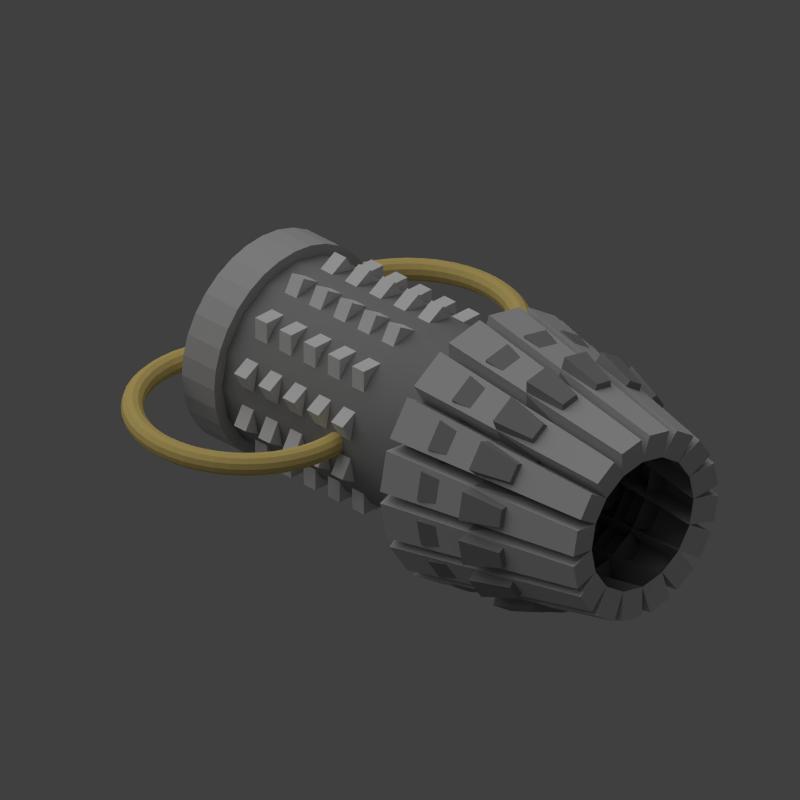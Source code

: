 # Source: afterburner.blend  (saved by Blender 2.69.0; exported with 4.5.12 LTS)
import bpy
from mathutils import Matrix  # noqa: F401  (used for matrix-valued properties, if any)

bpy.ops.wm.read_factory_settings(use_empty=True)
scene = bpy.context.scene
scene.name = 'Scene'

# ---- collections
col_collection_1 = bpy.data.collections.new('Collection 1'); scene.collection.children.link(col_collection_1)

# ---- materials (node trees are filled in below, after node groups)
mat_material_001 = bpy.data.materials.new('Material.001')
mat_material_001.alpha_threshold = 0.0
mat_material_001.use_transparent_shadow = False
mat_material_001.diffuse_color = (0.2883, 0.2883, 0.2883, 1.0)
mat_material_001.roughness = 0.5
mat_material_001.line_color = (0.0, 0.0, 0.0, 1.0)
mat_material_003 = bpy.data.materials.new('Material.003')
mat_material_003.alpha_threshold = 0.0
mat_material_003.use_transparent_shadow = False
mat_material_003.diffuse_color = (0.8, 0.6147, 0.203, 1.0)
mat_material_003.roughness = 0.5
mat_material_003.line_color = (0.0, 0.0, 0.0, 1.0)
mat_material_002 = bpy.data.materials.new('Material.002')
mat_material_002.alpha_threshold = 0.0
mat_material_002.use_transparent_shadow = False
mat_material_002.diffuse_color = (0.5489, 0.5489, 0.5489, 1.0)
mat_material_002.roughness = 0.5
mat_material_002.line_color = (0.0, 0.0, 0.0, 1.0)

# ---- material node trees

# ---- world
world_world = bpy.data.worlds.new('World'); scene.world = world_world
world_world.color = (0.05088, 0.05088, 0.05088)
world_world.use_sun_shadow = False
world_world.sun_shadow_jitter_overblur = 0.0
world_world.cycles.sampling_method = 'MANUAL'
world_world.cycles.sample_map_resolution = 256

# ---- cameras
cam_camera = bpy.data.cameras.new('Camera')
cam_camera.type = 'ORTHO'
cam_camera.clip_end = 100.0
cam_camera.lens = 35.0
cam_camera.sensor_width = 32.0
cam_camera.sensor_height = 18.0
cam_camera.ortho_scale = 7.0
cam_camera.dof.focus_distance = 0.0
cam_camera.dof.aperture_fstop = 128.0

# ---- lights
light_sun = bpy.data.lights.new('Sun', 'SUN')
light_sun.transmission_factor = 0.0
light_sun.angle = 1.571
light_sun.energy = 1.0
light_sun.shadow_buffer_clip_start = 0.5
light_sun.shadow_soft_size = 1.0
light_sun.shadow_cascade_max_distance = 1000.0
light_sun.cycles.use_multiple_importance_sampling = False
light_lamp = bpy.data.lights.new('Lamp', 'POINT')
light_lamp.transmission_factor = 0.0
light_lamp.cutoff_distance = 30.0
light_lamp.energy = 2.0
light_lamp.shadow_buffer_clip_start = 1.001
light_lamp.shadow_soft_size = 1.0
light_lamp.shadow_maximum_resolution = 0.006
light_lamp.use_absolute_resolution = True
light_lamp.cycles.use_multiple_importance_sampling = False

# ---- meshes
me_cylinder_004 = bpy.data.meshes.new('Cylinder.004')
me_cylinder_004.from_pydata([(-1.03e-07, 0.8135, -0.1946), (1.007e-07, 0.9667, 0.1642), (0.3113, 0.7516, -0.1946), (0.3699, 0.8931, 0.1642), (0.5752, 0.5752, -0.1946), (0.6836, 0.6836, 0.1642), (0.7516, 0.3113, -0.1946), (0.8931, 0.3699, 0.1642), (0.8135, -8.622e-08, -0.1946), (0.9667, 1.391e-08, 0.1642), (0.7516, -0.3113, -0.1946), (0.8931, -0.3699, 0.1642), (0.5752, -0.5752, -0.1946), (0.6836, -0.6836, 0.1642), (0.3113, -0.7516, -0.1946), (0.3699, -0.8931, 0.1642), (2.278e-08, -0.8135, -0.1946), (2.59e-07, -0.9667, 0.1642), (-0.3113, -0.7516, -0.1946), (-0.3699, -0.8931, 0.1642), (-0.5752, -0.5753, -0.1946), (-0.6836, -0.6836, 0.1642), (-0.7516, -0.3113, -0.1946), (-0.8931, -0.3699, 0.1642), (-0.8135, -4.216e-08, -0.1946), (-0.9667, 6.65e-08, 0.1642), (-0.7516, 0.3113, -0.1946), (-0.8931, 0.3699, 0.1642), (-0.5752, 0.5752, -0.1946), (-0.6836, 0.6836, 0.1642), (-0.3113, 0.7516, -0.1946), (-0.3699, 0.8931, 0.1642), (0.1283, 1.085, -0.2133), (0.1024, 1.214, 0.1651), (0.3702, 1.161, 0.1651), (0.2968, 1.052, -0.2133), (0.5338, 0.9535, -0.2133), (0.5593, 1.083, 0.1651), (0.7864, 0.9312, 0.1651), (0.6766, 0.858, -0.2133), (0.858, 0.6766, -0.2133), (0.9312, 0.7864, 0.1651), (1.083, 0.5593, 0.1651), (0.9535, 0.5338, -0.2133), (1.052, 0.2968, -0.2133), (1.161, 0.3702, 0.1651), (1.214, 0.1024, 0.1651), (1.085, 0.1283, -0.2133), (1.085, -0.1283, -0.2133), (1.214, -0.1024, 0.1651), (1.161, -0.3702, 0.1651), (1.052, -0.2968, -0.2133), (0.9535, -0.5338, -0.2133), (1.083, -0.5593, 0.1651), (0.9312, -0.7864, 0.1651), (0.858, -0.6766, -0.2133), (0.6766, -0.858, -0.2133), (0.7864, -0.9312, 0.1651), (0.5593, -1.083, 0.1651), (0.5338, -0.9535, -0.2133), (0.2968, -1.052, -0.2133), (0.3702, -1.161, 0.1651), (0.1024, -1.214, 0.1651), (0.1283, -1.085, -0.2133), (-0.1283, -1.085, -0.2133), (-0.1024, -1.214, 0.1651), (-0.3702, -1.161, 0.1651), (-0.2968, -1.052, -0.2133), (-0.5338, -0.9535, -0.2133), (-0.5593, -1.083, 0.1651), (-0.7864, -0.9312, 0.1651), (-0.6766, -0.858, -0.2133), (-0.858, -0.6766, -0.2133), (-0.9312, -0.7864, 0.1651), (-1.083, -0.5593, 0.1651), (-0.9535, -0.5338, -0.2133), (-1.052, -0.2968, -0.2133), (-1.161, -0.3702, 0.1651), (-1.214, -0.1024, 0.1651), (-1.085, -0.1283, -0.2133), (-1.085, 0.1283, -0.2133), (-1.214, 0.1024, 0.1651), (-1.161, 0.3702, 0.1651), (-1.052, 0.2968, -0.2133), (-0.9535, 0.5338, -0.2133), (-1.083, 0.5593, 0.1651), (-0.9312, 0.7864, 0.1651), (-0.858, 0.6766, -0.2133), (-0.2968, 1.052, -0.2133), (-0.3702, 1.161, 0.1651), (-0.1024, 1.214, 0.1651), (-0.1283, 1.085, -0.2133), (-0.6766, 0.858, -0.2133), (-0.7864, 0.9312, 0.1651), (-0.5593, 1.083, 0.1651), (-0.5338, 0.9535, -0.2133)], [], [(32, 33, 34, 35), (1, 33, 32, 0), (3, 34, 33, 1), (2, 35, 34, 3), (0, 32, 35, 2), (36, 37, 38, 39), (3, 37, 36, 2), (5, 38, 37, 3), (4, 39, 38, 5), (2, 36, 39, 4), (40, 41, 42, 43), (5, 41, 40, 4), (7, 42, 41, 5), (6, 43, 42, 7), (4, 40, 43, 6), (44, 45, 46, 47), (7, 45, 44, 6), (9, 46, 45, 7), (8, 47, 46, 9), (6, 44, 47, 8), (48, 49, 50, 51), (9, 49, 48, 8), (11, 50, 49, 9), (10, 51, 50, 11), (8, 48, 51, 10), (52, 53, 54, 55), (11, 53, 52, 10), (13, 54, 53, 11), (12, 55, 54, 13), (10, 52, 55, 12), (56, 57, 58, 59), (13, 57, 56, 12), (15, 58, 57, 13), (14, 59, 58, 15), (12, 56, 59, 14), (60, 61, 62, 63), (15, 61, 60, 14), (17, 62, 61, 15), (16, 63, 62, 17), (14, 60, 63, 16), (64, 65, 66, 67), (17, 65, 64, 16), (19, 66, 65, 17), (18, 67, 66, 19), (16, 64, 67, 18), (68, 69, 70, 71), (19, 69, 68, 18), (21, 70, 69, 19), (20, 71, 70, 21), (18, 68, 71, 20), (72, 73, 74, 75), (21, 73, 72, 20), (23, 74, 73, 21), (22, 75, 74, 23), (20, 72, 75, 22), (76, 77, 78, 79), (23, 77, 76, 22), (25, 78, 77, 23), (24, 79, 78, 25), (22, 76, 79, 24), (80, 81, 82, 83), (25, 81, 80, 24), (27, 82, 81, 25), (26, 83, 82, 27), (24, 80, 83, 26), (84, 85, 86, 87), (27, 85, 84, 26), (29, 86, 85, 27), (28, 87, 86, 29), (26, 84, 87, 28), (88, 89, 90, 91), (31, 89, 88, 30), (1, 90, 89, 31), (0, 91, 90, 1), (30, 88, 91, 0), (92, 93, 94, 95), (29, 93, 92, 28), (31, 94, 93, 29), (30, 95, 94, 31), (28, 92, 95, 30)])
me_cylinder_004.materials.append(mat_material_001)
me_cylinder_004.use_remesh_preserve_volume = False
me_cylinder_004.use_remesh_preserve_attributes = False
me_cylinder_004.use_mirror_vertex_groups = False
me_cylinder_004.update()
me_cylinder_003 = bpy.data.meshes.new('Cylinder.003')
me_cylinder_003.from_pydata([(-1.03e-07, 0.8135, -0.1946), (1.007e-07, 0.9667, 0.1642), (0.3113, 0.7516, -0.1946), (0.3699, 0.8931, 0.1642), (0.5752, 0.5752, -0.1946), (0.6836, 0.6836, 0.1642), (0.7516, 0.3113, -0.1946), (0.8931, 0.3699, 0.1642), (0.8135, -8.622e-08, -0.1946), (0.9667, 1.391e-08, 0.1642), (0.7516, -0.3113, -0.1946), (0.8931, -0.3699, 0.1642), (0.5752, -0.5752, -0.1946), (0.6836, -0.6836, 0.1642), (0.3113, -0.7516, -0.1946), (0.3699, -0.8931, 0.1642), (2.278e-08, -0.8135, -0.1946), (2.59e-07, -0.9667, 0.1642), (-0.3113, -0.7516, -0.1946), (-0.3699, -0.8931, 0.1642), (-0.5752, -0.5753, -0.1946), (-0.6836, -0.6836, 0.1642), (-0.7516, -0.3113, -0.1946), (-0.8931, -0.3699, 0.1642), (-0.8135, -4.216e-08, -0.1946), (-0.9667, 6.65e-08, 0.1642), (-0.7516, 0.3113, -0.1946), (-0.8931, 0.3699, 0.1642), (-0.5752, 0.5752, -0.1946), (-0.6836, 0.6836, 0.1642), (-0.3113, 0.7516, -0.1946), (-0.3699, 0.8931, 0.1642), (0.1283, 1.085, -0.2133), (0.1024, 1.214, 0.1651), (0.3702, 1.161, 0.1651), (0.2968, 1.052, -0.2133), (0.5338, 0.9535, -0.2133), (0.5593, 1.083, 0.1651), (0.7864, 0.9312, 0.1651), (0.6766, 0.858, -0.2133), (0.858, 0.6766, -0.2133), (0.9312, 0.7864, 0.1651), (1.083, 0.5593, 0.1651), (0.9535, 0.5338, -0.2133), (1.052, 0.2968, -0.2133), (1.161, 0.3702, 0.1651), (1.214, 0.1024, 0.1651), (1.085, 0.1283, -0.2133), (1.085, -0.1283, -0.2133), (1.214, -0.1024, 0.1651), (1.161, -0.3702, 0.1651), (1.052, -0.2968, -0.2133), (0.9535, -0.5338, -0.2133), (1.083, -0.5593, 0.1651), (0.9312, -0.7864, 0.1651), (0.858, -0.6766, -0.2133), (0.6766, -0.858, -0.2133), (0.7864, -0.9312, 0.1651), (0.5593, -1.083, 0.1651), (0.5338, -0.9535, -0.2133), (0.2968, -1.052, -0.2133), (0.3702, -1.161, 0.1651), (0.1024, -1.214, 0.1651), (0.1283, -1.085, -0.2133), (-0.1283, -1.085, -0.2133), (-0.1024, -1.214, 0.1651), (-0.3702, -1.161, 0.1651), (-0.2968, -1.052, -0.2133), (-0.5338, -0.9535, -0.2133), (-0.5593, -1.083, 0.1651), (-0.7864, -0.9312, 0.1651), (-0.6766, -0.858, -0.2133), (-0.858, -0.6766, -0.2133), (-0.9312, -0.7864, 0.1651), (-1.083, -0.5593, 0.1651), (-0.9535, -0.5338, -0.2133), (-1.052, -0.2968, -0.2133), (-1.161, -0.3702, 0.1651), (-1.214, -0.1024, 0.1651), (-1.085, -0.1283, -0.2133), (-1.085, 0.1283, -0.2133), (-1.214, 0.1024, 0.1651), (-1.161, 0.3702, 0.1651), (-1.052, 0.2968, -0.2133), (-0.9535, 0.5338, -0.2133), (-1.083, 0.5593, 0.1651), (-0.9312, 0.7864, 0.1651), (-0.858, 0.6766, -0.2133), (-0.2968, 1.052, -0.2133), (-0.3702, 1.161, 0.1651), (-0.1024, 1.214, 0.1651), (-0.1283, 1.085, -0.2133), (-0.6766, 0.858, -0.2133), (-0.7864, 0.9312, 0.1651), (-0.5593, 1.083, 0.1651), (-0.5338, 0.9535, -0.2133)], [], [(32, 33, 34, 35), (1, 33, 32, 0), (3, 34, 33, 1), (2, 35, 34, 3), (0, 32, 35, 2), (36, 37, 38, 39), (3, 37, 36, 2), (5, 38, 37, 3), (4, 39, 38, 5), (2, 36, 39, 4), (40, 41, 42, 43), (5, 41, 40, 4), (7, 42, 41, 5), (6, 43, 42, 7), (4, 40, 43, 6), (44, 45, 46, 47), (7, 45, 44, 6), (9, 46, 45, 7), (8, 47, 46, 9), (6, 44, 47, 8), (48, 49, 50, 51), (9, 49, 48, 8), (11, 50, 49, 9), (10, 51, 50, 11), (8, 48, 51, 10), (52, 53, 54, 55), (11, 53, 52, 10), (13, 54, 53, 11), (12, 55, 54, 13), (10, 52, 55, 12), (56, 57, 58, 59), (13, 57, 56, 12), (15, 58, 57, 13), (14, 59, 58, 15), (12, 56, 59, 14), (60, 61, 62, 63), (15, 61, 60, 14), (17, 62, 61, 15), (16, 63, 62, 17), (14, 60, 63, 16), (64, 65, 66, 67), (17, 65, 64, 16), (19, 66, 65, 17), (18, 67, 66, 19), (16, 64, 67, 18), (68, 69, 70, 71), (19, 69, 68, 18), (21, 70, 69, 19), (20, 71, 70, 21), (18, 68, 71, 20), (72, 73, 74, 75), (21, 73, 72, 20), (23, 74, 73, 21), (22, 75, 74, 23), (20, 72, 75, 22), (76, 77, 78, 79), (23, 77, 76, 22), (25, 78, 77, 23), (24, 79, 78, 25), (22, 76, 79, 24), (80, 81, 82, 83), (25, 81, 80, 24), (27, 82, 81, 25), (26, 83, 82, 27), (24, 80, 83, 26), (84, 85, 86, 87), (27, 85, 84, 26), (29, 86, 85, 27), (28, 87, 86, 29), (26, 84, 87, 28), (88, 89, 90, 91), (31, 89, 88, 30), (1, 90, 89, 31), (0, 91, 90, 1), (30, 88, 91, 0), (92, 93, 94, 95), (29, 93, 92, 28), (31, 94, 93, 29), (30, 95, 94, 31), (28, 92, 95, 30)])
me_cylinder_003.materials.append(mat_material_001)
me_cylinder_003.use_remesh_preserve_volume = False
me_cylinder_003.use_remesh_preserve_attributes = False
me_cylinder_003.use_mirror_vertex_groups = False
me_cylinder_003.update()
me_torus_001 = bpy.data.meshes.new('Torus.001')
me_torus_001.from_pydata([(1.1, 0.0, 0.0), (1.087, 0.0, 0.05), (1.05, 0.0, 0.0866), (1.0, 0.0, 0.1), (0.95, 0.0, 0.0866), (0.9134, 0.0, 0.05), (0.9, 0.0, 1.225e-17), (0.9134, 0.0, -0.05), (0.95, 0.0, -0.0866), (1.0, 0.0, -0.1), (1.05, 0.0, -0.0866), (1.087, 0.0, -0.05), (1.091, 0.1436, 0.0), (1.077, 0.1418, 0.05), (1.041, 0.1371, 0.0866), (0.9914, 0.1305, 0.1), (0.9419, 0.124, 0.0866), (0.9056, 0.1192, 0.05), (0.8923, 0.1175, 1.225e-17), (0.9056, 0.1192, -0.05), (0.9419, 0.124, -0.0866), (0.9914, 0.1305, -0.1), (1.041, 0.1371, -0.0866), (1.077, 0.1418, -0.05), (1.063, 0.2847, 0.0), (1.05, 0.2812, 0.05), (1.014, 0.2718, 0.0866), (0.9659, 0.2588, 0.1), (0.9176, 0.2459, 0.0866), (0.8823, 0.2364, 0.05), (0.8693, 0.2329, 1.225e-17), (0.8823, 0.2364, -0.05), (0.9176, 0.2459, -0.0866), (0.9659, 0.2588, -0.1), (1.014, 0.2718, -0.0866), (1.05, 0.2812, -0.05), (1.016, 0.421, 0.0), (1.004, 0.4158, 0.05), (0.9701, 0.4018, 0.0866), (0.9239, 0.3827, 0.1), (0.8777, 0.3635, 0.0866), (0.8439, 0.3495, 0.05), (0.8315, 0.3444, 1.225e-17), (0.8439, 0.3495, -0.05), (0.8777, 0.3635, -0.0866), (0.9239, 0.3827, -0.1), (0.9701, 0.4018, -0.0866), (1.004, 0.4158, -0.05), (0.9526, 0.55, 0.0), (0.941, 0.5433, 0.05), (0.9093, 0.525, 0.0866), (0.866, 0.5, 0.1), (0.8227, 0.475, 0.0866), (0.791, 0.4567, 0.05), (0.7794, 0.45, 1.225e-17), (0.791, 0.4567, -0.05), (0.8227, 0.475, -0.0866), (0.866, 0.5, -0.1), (0.9093, 0.525, -0.0866), (0.941, 0.5433, -0.05), (0.8727, 0.6696, 0.0), (0.8621, 0.6615, 0.05), (0.833, 0.6392, 0.0866), (0.7934, 0.6088, 0.1), (0.7537, 0.5783, 0.0866), (0.7246, 0.556, 0.05), (0.714, 0.5479, 1.225e-17), (0.7246, 0.556, -0.05), (0.7537, 0.5783, -0.0866), (0.7934, 0.6088, -0.1), (0.833, 0.6392, -0.0866), (0.8621, 0.6615, -0.05), (0.7778, 0.7778, 0.0), (0.7683, 0.7683, 0.05), (0.7425, 0.7425, 0.0866), (0.7071, 0.7071, 0.1), (0.6718, 0.6718, 0.0866), (0.6459, 0.6459, 0.05), (0.6364, 0.6364, 1.225e-17), (0.6459, 0.6459, -0.05), (0.6718, 0.6718, -0.0866), (0.7071, 0.7071, -0.1), (0.7425, 0.7425, -0.0866), (0.7683, 0.7683, -0.05), (0.6696, 0.8727, 0.0), (0.6615, 0.8621, 0.05), (0.6392, 0.833, 0.0866), (0.6088, 0.7934, 0.1), (0.5783, 0.7537, 0.0866), (0.556, 0.7246, 0.05), (0.5479, 0.714, 1.225e-17), (0.556, 0.7246, -0.05), (0.5783, 0.7537, -0.0866), (0.6088, 0.7934, -0.1), (0.6392, 0.833, -0.0866), (0.6615, 0.8621, -0.05), (0.55, 0.9526, 0.0), (0.5433, 0.941, 0.05), (0.525, 0.9093, 0.0866), (0.5, 0.866, 0.1), (0.475, 0.8227, 0.0866), (0.4567, 0.791, 0.05), (0.45, 0.7794, 1.225e-17), (0.4567, 0.791, -0.05), (0.475, 0.8227, -0.0866), (0.5, 0.866, -0.1), (0.525, 0.9093, -0.0866), (0.5433, 0.941, -0.05), (0.421, 1.016, 0.0), (0.4158, 1.004, 0.05), (0.4018, 0.9701, 0.0866), (0.3827, 0.9239, 0.1), (0.3635, 0.8777, 0.0866), (0.3495, 0.8439, 0.05), (0.3444, 0.8315, 1.225e-17), (0.3495, 0.8439, -0.05), (0.3635, 0.8777, -0.0866), (0.3827, 0.9239, -0.1), (0.4018, 0.9701, -0.0866), (0.4158, 1.004, -0.05), (0.2847, 1.063, 0.0), (0.2812, 1.05, 0.05), (0.2718, 1.014, 0.0866), (0.2588, 0.9659, 0.1), (0.2459, 0.9176, 0.0866), (0.2364, 0.8823, 0.05), (0.2329, 0.8693, 1.225e-17), (0.2364, 0.8823, -0.05), (0.2459, 0.9176, -0.0866), (0.2588, 0.9659, -0.1), (0.2718, 1.014, -0.0866), (0.2812, 1.05, -0.05), (0.1436, 1.091, 0.0), (0.1418, 1.077, 0.05), (0.1371, 1.041, 0.0866), (0.1305, 0.9914, 0.1), (0.124, 0.9419, 0.0866), (0.1192, 0.9056, 0.05), (0.1175, 0.8923, 1.225e-17), (0.1192, 0.9056, -0.05), (0.124, 0.9419, -0.0866), (0.1305, 0.9914, -0.1), (0.1371, 1.041, -0.0866), (0.1418, 1.077, -0.05), (5.96e-08, 1.1, 0.0), (5.96e-08, 1.087, 0.05), (5.96e-08, 1.05, 0.0866), (8.941e-08, 1.0, 0.1), (8.941e-08, 0.95, 0.0866), (8.941e-08, 0.9134, 0.05), (8.941e-08, 0.9, 1.225e-17), (8.941e-08, 0.9134, -0.05), (8.941e-08, 0.95, -0.0866), (8.941e-08, 1.0, -0.1), (5.96e-08, 1.05, -0.0866), (5.96e-08, 1.087, -0.05), (-0.1436, 1.091, 0.0), (-0.1418, 1.077, 0.05), (-0.1371, 1.041, 0.0866), (-0.1305, 0.9914, 0.1), (-0.124, 0.9419, 0.0866), (-0.1192, 0.9056, 0.05), (-0.1175, 0.8923, 1.225e-17), (-0.1192, 0.9056, -0.05), (-0.124, 0.9419, -0.0866), (-0.1305, 0.9914, -0.1), (-0.1371, 1.041, -0.0866), (-0.1418, 1.077, -0.05), (-0.2847, 1.063, 0.0), (-0.2812, 1.05, 0.05), (-0.2718, 1.014, 0.0866), (-0.2588, 0.9659, 0.1), (-0.2459, 0.9176, 0.0866), (-0.2364, 0.8823, 0.05), (-0.2329, 0.8693, 1.225e-17), (-0.2364, 0.8823, -0.05), (-0.2459, 0.9176, -0.0866), (-0.2588, 0.9659, -0.1), (-0.2718, 1.014, -0.0866), (-0.2812, 1.05, -0.05), (-0.421, 1.016, 0.0), (-0.4158, 1.004, 0.05), (-0.4018, 0.9701, 0.0866), (-0.3827, 0.9239, 0.1), (-0.3635, 0.8777, 0.0866), (-0.3495, 0.8439, 0.05), (-0.3444, 0.8315, 1.225e-17), (-0.3495, 0.8439, -0.05), (-0.3635, 0.8777, -0.0866), (-0.3827, 0.9239, -0.1), (-0.4018, 0.9701, -0.0866), (-0.4158, 1.004, -0.05), (-0.55, 0.9526, 0.0), (-0.5433, 0.941, 0.05), (-0.525, 0.9093, 0.0866), (-0.5, 0.866, 0.1), (-0.475, 0.8227, 0.0866), (-0.4567, 0.791, 0.05), (-0.45, 0.7794, 1.225e-17), (-0.4567, 0.791, -0.05), (-0.475, 0.8227, -0.0866), (-0.5, 0.866, -0.1), (-0.525, 0.9093, -0.0866), (-0.5433, 0.941, -0.05), (-0.6696, 0.8727, 0.0), (-0.6615, 0.8621, 0.05), (-0.6392, 0.833, 0.0866), (-0.6088, 0.7934, 0.1), (-0.5783, 0.7537, 0.0866), (-0.556, 0.7246, 0.05), (-0.5479, 0.714, 1.225e-17), (-0.556, 0.7246, -0.05), (-0.5783, 0.7537, -0.0866), (-0.6088, 0.7934, -0.1), (-0.6392, 0.833, -0.0866), (-0.6615, 0.8621, -0.05), (-0.7778, 0.7778, 0.0), (-0.7683, 0.7683, 0.05), (-0.7425, 0.7425, 0.0866), (-0.7071, 0.7071, 0.1), (-0.6718, 0.6718, 0.0866), (-0.6459, 0.6459, 0.05), (-0.6364, 0.6364, 1.225e-17), (-0.6459, 0.6459, -0.05), (-0.6718, 0.6718, -0.0866), (-0.7071, 0.7071, -0.1), (-0.7425, 0.7425, -0.0866), (-0.7683, 0.7683, -0.05), (-0.8727, 0.6696, 0.0), (-0.8621, 0.6615, 0.05), (-0.833, 0.6392, 0.0866), (-0.7934, 0.6088, 0.1), (-0.7537, 0.5783, 0.0866), (-0.7246, 0.556, 0.05), (-0.714, 0.5479, 1.225e-17), (-0.7246, 0.556, -0.05), (-0.7537, 0.5783, -0.0866), (-0.7934, 0.6088, -0.1), (-0.833, 0.6392, -0.0866), (-0.8621, 0.6615, -0.05), (-0.9526, 0.55, 0.0), (-0.941, 0.5433, 0.05), (-0.9093, 0.525, 0.0866), (-0.866, 0.5, 0.1), (-0.8227, 0.475, 0.0866), (-0.791, 0.4567, 0.05), (-0.7794, 0.45, 1.225e-17), (-0.791, 0.4567, -0.05), (-0.8227, 0.475, -0.0866), (-0.866, 0.5, -0.1), (-0.9093, 0.525, -0.0866), (-0.941, 0.5433, -0.05), (-1.016, 0.421, 0.0), (-1.004, 0.4158, 0.05), (-0.9701, 0.4018, 0.0866), (-0.9239, 0.3827, 0.1), (-0.8777, 0.3635, 0.0866), (-0.8439, 0.3495, 0.05), (-0.8315, 0.3444, 1.225e-17), (-0.8439, 0.3495, -0.05), (-0.8777, 0.3635, -0.0866), (-0.9239, 0.3827, -0.1), (-0.9701, 0.4018, -0.0866), (-1.004, 0.4158, -0.05), (-1.063, 0.2847, 0.0), (-1.05, 0.2812, 0.05), (-1.014, 0.2718, 0.0866), (-0.9659, 0.2588, 0.1), (-0.9176, 0.2459, 0.0866), (-0.8823, 0.2364, 0.05), (-0.8693, 0.2329, 1.225e-17), (-0.8823, 0.2364, -0.05), (-0.9176, 0.2459, -0.0866), (-0.9659, 0.2588, -0.1), (-1.014, 0.2718, -0.0866), (-1.05, 0.2812, -0.05), (-1.091, 0.1436, 0.0), (-1.077, 0.1418, 0.05), (-1.041, 0.1371, 0.0866), (-0.9914, 0.1305, 0.1), (-0.9419, 0.124, 0.0866), (-0.9056, 0.1192, 0.05), (-0.8923, 0.1175, 1.225e-17), (-0.9056, 0.1192, -0.05), (-0.9419, 0.124, -0.0866), (-0.9914, 0.1305, -0.1), (-1.041, 0.1371, -0.0866), (-1.077, 0.1418, -0.05), (-1.1, 9.617e-08, 0.0), (-1.087, 9.499e-08, 0.05), (-1.05, 9.179e-08, 0.0866), (-1.0, 8.742e-08, 0.1), (-0.95, 8.305e-08, 0.0866), (-0.9134, 7.985e-08, 0.05), (-0.9, 7.868e-08, 1.225e-17), (-0.9134, 7.985e-08, -0.05), (-0.95, 8.305e-08, -0.0866), (-1.0, 8.742e-08, -0.1), (-1.05, 9.179e-08, -0.0866), (-1.087, 9.499e-08, -0.05), (-1.091, -0.1436, 0.0), (-1.077, -0.1418, 0.05), (-1.041, -0.1371, 0.0866), (-0.9914, -0.1305, 0.1), (-0.9419, -0.124, 0.0866), (-0.9056, -0.1192, 0.05), (-0.8923, -0.1175, 1.225e-17), (-0.9056, -0.1192, -0.05), (-0.9419, -0.124, -0.0866), (-0.9914, -0.1305, -0.1), (-1.041, -0.1371, -0.0866), (-1.077, -0.1418, -0.05), (-1.063, -0.2847, 0.0), (-1.05, -0.2812, 0.05), (-1.014, -0.2718, 0.0866), (-0.9659, -0.2588, 0.1), (-0.9176, -0.2459, 0.0866), (-0.8823, -0.2364, 0.05), (-0.8693, -0.2329, 1.225e-17), (-0.8823, -0.2364, -0.05), (-0.9176, -0.2459, -0.0866), (-0.9659, -0.2588, -0.1), (-1.014, -0.2718, -0.0866), (-1.05, -0.2812, -0.05), (-1.016, -0.421, 0.0), (-1.004, -0.4158, 0.05), (-0.9701, -0.4018, 0.0866), (-0.9239, -0.3827, 0.1), (-0.8777, -0.3635, 0.0866), (-0.8439, -0.3495, 0.05), (-0.8315, -0.3444, 1.225e-17), (-0.8439, -0.3495, -0.05), (-0.8777, -0.3635, -0.0866), (-0.9239, -0.3827, -0.1), (-0.9701, -0.4018, -0.0866), (-1.004, -0.4158, -0.05), (-0.9526, -0.55, 0.0), (-0.941, -0.5433, 0.05), (-0.9093, -0.525, 0.0866), (-0.866, -0.5, 0.1), (-0.8227, -0.475, 0.0866), (-0.791, -0.4567, 0.05), (-0.7794, -0.45, 1.225e-17), (-0.791, -0.4567, -0.05), (-0.8227, -0.475, -0.0866), (-0.866, -0.5, -0.1), (-0.9093, -0.525, -0.0866), (-0.941, -0.5433, -0.05), (-0.8727, -0.6696, 0.0), (-0.8621, -0.6615, 0.05), (-0.833, -0.6392, 0.0866), (-0.7934, -0.6088, 0.1), (-0.7537, -0.5783, 0.0866), (-0.7246, -0.556, 0.05), (-0.714, -0.5479, 1.225e-17), (-0.7246, -0.556, -0.05), (-0.7537, -0.5783, -0.0866), (-0.7934, -0.6088, -0.1), (-0.833, -0.6392, -0.0866), (-0.8621, -0.6615, -0.05), (-0.7778, -0.7778, 0.0), (-0.7683, -0.7683, 0.05), (-0.7425, -0.7425, 0.0866), (-0.7071, -0.7071, 0.1), (-0.6718, -0.6718, 0.0866), (-0.6459, -0.6459, 0.05), (-0.6364, -0.6364, 1.225e-17), (-0.6459, -0.6459, -0.05), (-0.6718, -0.6718, -0.0866), (-0.7071, -0.7071, -0.1), (-0.7425, -0.7425, -0.0866), (-0.7683, -0.7683, -0.05), (-0.6696, -0.8727, 0.0), (-0.6615, -0.8621, 0.05), (-0.6392, -0.833, 0.0866), (-0.6088, -0.7934, 0.1), (-0.5783, -0.7537, 0.0866), (-0.556, -0.7246, 0.05), (-0.5479, -0.714, 1.225e-17), (-0.556, -0.7246, -0.05), (-0.5783, -0.7537, -0.0866), (-0.6088, -0.7934, -0.1), (-0.6392, -0.833, -0.0866), (-0.6615, -0.8621, -0.05), (-0.55, -0.9526, 0.0), (-0.5433, -0.941, 0.05), (-0.525, -0.9093, 0.0866), (-0.5, -0.866, 0.1), (-0.475, -0.8227, 0.0866), (-0.4567, -0.791, 0.05), (-0.45, -0.7794, 1.225e-17), (-0.4567, -0.791, -0.05), (-0.475, -0.8227, -0.0866), (-0.5, -0.866, -0.1), (-0.525, -0.9093, -0.0866), (-0.5433, -0.941, -0.05), (-0.421, -1.016, 0.0), (-0.4158, -1.004, 0.05), (-0.4018, -0.9701, 0.0866), (-0.3827, -0.9239, 0.1), (-0.3635, -0.8777, 0.0866), (-0.3495, -0.8439, 0.05), (-0.3444, -0.8315, 1.225e-17), (-0.3495, -0.8439, -0.05), (-0.3635, -0.8777, -0.0866), (-0.3827, -0.9239, -0.1), (-0.4018, -0.9701, -0.0866), (-0.4158, -1.004, -0.05), (-0.2847, -1.063, 0.0), (-0.2812, -1.05, 0.05), (-0.2718, -1.014, 0.0866), (-0.2588, -0.9659, 0.1), (-0.2459, -0.9176, 0.0866), (-0.2364, -0.8823, 0.05), (-0.2329, -0.8693, 1.225e-17), (-0.2364, -0.8823, -0.05), (-0.2459, -0.9176, -0.0866), (-0.2588, -0.9659, -0.1), (-0.2718, -1.014, -0.0866), (-0.2812, -1.05, -0.05), (-0.1436, -1.091, 0.0), (-0.1418, -1.077, 0.05), (-0.1371, -1.041, 0.0866), (-0.1305, -0.9914, 0.1), (-0.124, -0.9419, 0.0866), (-0.1192, -0.9056, 0.05), (-0.1175, -0.8923, 1.225e-17), (-0.1192, -0.9056, -0.05), (-0.124, -0.9419, -0.0866), (-0.1305, -0.9914, -0.1), (-0.1371, -1.041, -0.0866), (-0.1418, -1.077, -0.05), (5.96e-08, -1.1, 0.0), (5.96e-08, -1.087, 0.05), (5.96e-08, -1.05, 0.0866), (8.941e-08, -1.0, 0.1), (8.941e-08, -0.95, 0.0866), (8.941e-08, -0.9134, 0.05), (8.941e-08, -0.9, 1.225e-17), (8.941e-08, -0.9134, -0.05), (8.941e-08, -0.95, -0.0866), (8.941e-08, -1.0, -0.1), (5.96e-08, -1.05, -0.0866), (5.96e-08, -1.087, -0.05), (0.1436, -1.091, 0.0), (0.1418, -1.077, 0.05), (0.1371, -1.041, 0.0866), (0.1305, -0.9914, 0.1), (0.124, -0.9419, 0.0866), (0.1192, -0.9056, 0.05), (0.1175, -0.8923, 1.225e-17), (0.1192, -0.9056, -0.05), (0.124, -0.9419, -0.0866), (0.1305, -0.9914, -0.1), (0.1371, -1.041, -0.0866), (0.1418, -1.077, -0.05), (0.2847, -1.063, 0.0), (0.2812, -1.05, 0.05), (0.2718, -1.014, 0.0866), (0.2588, -0.9659, 0.1), (0.2459, -0.9176, 0.0866), (0.2364, -0.8823, 0.05), (0.2329, -0.8693, 1.225e-17), (0.2364, -0.8823, -0.05), (0.2459, -0.9176, -0.0866), (0.2588, -0.9659, -0.1), (0.2718, -1.014, -0.0866), (0.2812, -1.05, -0.05), (0.421, -1.016, 0.0), (0.4158, -1.004, 0.05), (0.4018, -0.9701, 0.0866), (0.3827, -0.9239, 0.1), (0.3635, -0.8777, 0.0866), (0.3495, -0.8439, 0.05), (0.3444, -0.8315, 1.225e-17), (0.3495, -0.8439, -0.05), (0.3635, -0.8777, -0.0866), (0.3827, -0.9239, -0.1), (0.4018, -0.9701, -0.0866), (0.4158, -1.004, -0.05), (0.55, -0.9526, 0.0), (0.5433, -0.941, 0.05), (0.525, -0.9093, 0.0866), (0.5, -0.866, 0.1), (0.475, -0.8227, 0.0866), (0.4567, -0.791, 0.05), (0.45, -0.7794, 1.225e-17), (0.4567, -0.791, -0.05), (0.475, -0.8227, -0.0866), (0.5, -0.866, -0.1), (0.525, -0.9093, -0.0866), (0.5433, -0.941, -0.05), (0.6696, -0.8727, 0.0), (0.6615, -0.8621, 0.05), (0.6392, -0.833, 0.0866), (0.6088, -0.7934, 0.1), (0.5783, -0.7537, 0.0866), (0.556, -0.7246, 0.05), (0.5479, -0.714, 1.225e-17), (0.556, -0.7246, -0.05), (0.5783, -0.7537, -0.0866), (0.6088, -0.7934, -0.1), (0.6392, -0.833, -0.0866), (0.6615, -0.8621, -0.05), (0.7778, -0.7778, 0.0), (0.7683, -0.7683, 0.05), (0.7425, -0.7425, 0.0866), (0.7071, -0.7071, 0.1), (0.6718, -0.6718, 0.0866), (0.6459, -0.6459, 0.05), (0.6364, -0.6364, 1.225e-17), (0.6459, -0.6459, -0.05), (0.6718, -0.6718, -0.0866), (0.7071, -0.7071, -0.1), (0.7425, -0.7425, -0.0866), (0.7683, -0.7683, -0.05), (0.8727, -0.6696, 0.0), (0.8621, -0.6615, 0.05), (0.833, -0.6392, 0.0866), (0.7934, -0.6088, 0.1), (0.7537, -0.5783, 0.0866), (0.7246, -0.556, 0.05), (0.714, -0.5479, 1.225e-17), (0.7246, -0.556, -0.05), (0.7537, -0.5783, -0.0866), (0.7934, -0.6088, -0.1), (0.833, -0.6392, -0.0866), (0.8621, -0.6615, -0.05), (0.9526, -0.55, 0.0), (0.941, -0.5433, 0.05), (0.9093, -0.525, 0.0866), (0.866, -0.5, 0.1), (0.8227, -0.475, 0.0866), (0.791, -0.4567, 0.05), (0.7794, -0.45, 1.225e-17), (0.791, -0.4567, -0.05), (0.8227, -0.475, -0.0866), (0.866, -0.5, -0.1), (0.9093, -0.525, -0.0866), (0.941, -0.5433, -0.05), (1.016, -0.421, 0.0), (1.004, -0.4158, 0.05), (0.9701, -0.4018, 0.0866), (0.9239, -0.3827, 0.1), (0.8777, -0.3635, 0.0866), (0.8439, -0.3495, 0.05), (0.8315, -0.3444, 1.225e-17), (0.8439, -0.3495, -0.05), (0.8777, -0.3635, -0.0866), (0.9239, -0.3827, -0.1), (0.9701, -0.4018, -0.0866), (1.004, -0.4158, -0.05), (1.063, -0.2847, 0.0), (1.05, -0.2812, 0.05), (1.014, -0.2718, 0.0866), (0.9659, -0.2588, 0.1), (0.9176, -0.2459, 0.0866), (0.8823, -0.2364, 0.05), (0.8693, -0.2329, 1.225e-17), (0.8823, -0.2364, -0.05), (0.9176, -0.2459, -0.0866), (0.9659, -0.2588, -0.1), (1.014, -0.2718, -0.0866), (1.05, -0.2812, -0.05), (1.091, -0.1436, 0.0), (1.077, -0.1418, 0.05), (1.041, -0.1371, 0.0866), (0.9914, -0.1305, 0.1), (0.9419, -0.124, 0.0866), (0.9056, -0.1192, 0.05), (0.8923, -0.1175, 1.225e-17), (0.9056, -0.1192, -0.05), (0.9419, -0.124, -0.0866), (0.9914, -0.1305, -0.1), (1.041, -0.1371, -0.0866), (1.077, -0.1418, -0.05)], [], [(0, 12, 13, 1), (1, 13, 14, 2), (2, 14, 15, 3), (3, 15, 16, 4), (4, 16, 17, 5), (5, 17, 18, 6), (6, 18, 19, 7), (7, 19, 20, 8), (8, 20, 21, 9), (9, 21, 22, 10), (10, 22, 23, 11), (0, 11, 23, 12), (12, 24, 25, 13), (13, 25, 26, 14), (14, 26, 27, 15), (15, 27, 28, 16), (16, 28, 29, 17), (17, 29, 30, 18), (18, 30, 31, 19), (19, 31, 32, 20), (20, 32, 33, 21), (21, 33, 34, 22), (22, 34, 35, 23), (23, 35, 24, 12), (24, 36, 37, 25), (25, 37, 38, 26), (26, 38, 39, 27), (27, 39, 40, 28), (28, 40, 41, 29), (29, 41, 42, 30), (30, 42, 43, 31), (31, 43, 44, 32), (32, 44, 45, 33), (33, 45, 46, 34), (34, 46, 47, 35), (35, 47, 36, 24), (36, 48, 49, 37), (37, 49, 50, 38), (38, 50, 51, 39), (39, 51, 52, 40), (40, 52, 53, 41), (41, 53, 54, 42), (42, 54, 55, 43), (43, 55, 56, 44), (44, 56, 57, 45), (45, 57, 58, 46), (46, 58, 59, 47), (47, 59, 48, 36), (48, 60, 61, 49), (49, 61, 62, 50), (50, 62, 63, 51), (51, 63, 64, 52), (52, 64, 65, 53), (53, 65, 66, 54), (54, 66, 67, 55), (55, 67, 68, 56), (56, 68, 69, 57), (57, 69, 70, 58), (58, 70, 71, 59), (59, 71, 60, 48), (60, 72, 73, 61), (61, 73, 74, 62), (62, 74, 75, 63), (63, 75, 76, 64), (64, 76, 77, 65), (65, 77, 78, 66), (66, 78, 79, 67), (67, 79, 80, 68), (68, 80, 81, 69), (69, 81, 82, 70), (70, 82, 83, 71), (71, 83, 72, 60), (72, 84, 85, 73), (73, 85, 86, 74), (74, 86, 87, 75), (75, 87, 88, 76), (76, 88, 89, 77), (77, 89, 90, 78), (78, 90, 91, 79), (79, 91, 92, 80), (80, 92, 93, 81), (81, 93, 94, 82), (82, 94, 95, 83), (83, 95, 84, 72), (84, 96, 97, 85), (85, 97, 98, 86), (86, 98, 99, 87), (87, 99, 100, 88), (88, 100, 101, 89), (89, 101, 102, 90), (90, 102, 103, 91), (91, 103, 104, 92), (92, 104, 105, 93), (93, 105, 106, 94), (94, 106, 107, 95), (95, 107, 96, 84), (96, 108, 109, 97), (97, 109, 110, 98), (98, 110, 111, 99), (99, 111, 112, 100), (100, 112, 113, 101), (101, 113, 114, 102), (102, 114, 115, 103), (103, 115, 116, 104), (104, 116, 117, 105), (105, 117, 118, 106), (106, 118, 119, 107), (107, 119, 108, 96), (108, 120, 121, 109), (109, 121, 122, 110), (110, 122, 123, 111), (111, 123, 124, 112), (112, 124, 125, 113), (113, 125, 126, 114), (114, 126, 127, 115), (115, 127, 128, 116), (116, 128, 129, 117), (117, 129, 130, 118), (118, 130, 131, 119), (119, 131, 120, 108), (120, 132, 133, 121), (121, 133, 134, 122), (122, 134, 135, 123), (123, 135, 136, 124), (124, 136, 137, 125), (125, 137, 138, 126), (126, 138, 139, 127), (127, 139, 140, 128), (128, 140, 141, 129), (129, 141, 142, 130), (130, 142, 143, 131), (131, 143, 132, 120), (132, 144, 145, 133), (133, 145, 146, 134), (134, 146, 147, 135), (135, 147, 148, 136), (136, 148, 149, 137), (137, 149, 150, 138), (138, 150, 151, 139), (139, 151, 152, 140), (140, 152, 153, 141), (141, 153, 154, 142), (142, 154, 155, 143), (143, 155, 144, 132), (144, 156, 157, 145), (145, 157, 158, 146), (146, 158, 159, 147), (147, 159, 160, 148), (148, 160, 161, 149), (149, 161, 162, 150), (150, 162, 163, 151), (151, 163, 164, 152), (152, 164, 165, 153), (153, 165, 166, 154), (154, 166, 167, 155), (155, 167, 156, 144), (156, 168, 169, 157), (157, 169, 170, 158), (158, 170, 171, 159), (159, 171, 172, 160), (160, 172, 173, 161), (161, 173, 174, 162), (162, 174, 175, 163), (163, 175, 176, 164), (164, 176, 177, 165), (165, 177, 178, 166), (166, 178, 179, 167), (167, 179, 168, 156), (168, 180, 181, 169), (169, 181, 182, 170), (170, 182, 183, 171), (171, 183, 184, 172), (172, 184, 185, 173), (173, 185, 186, 174), (174, 186, 187, 175), (175, 187, 188, 176), (176, 188, 189, 177), (177, 189, 190, 178), (178, 190, 191, 179), (179, 191, 180, 168), (180, 192, 193, 181), (181, 193, 194, 182), (182, 194, 195, 183), (183, 195, 196, 184), (184, 196, 197, 185), (185, 197, 198, 186), (186, 198, 199, 187), (187, 199, 200, 188), (188, 200, 201, 189), (189, 201, 202, 190), (190, 202, 203, 191), (191, 203, 192, 180), (192, 204, 205, 193), (193, 205, 206, 194), (194, 206, 207, 195), (195, 207, 208, 196), (196, 208, 209, 197), (197, 209, 210, 198), (198, 210, 211, 199), (199, 211, 212, 200), (200, 212, 213, 201), (201, 213, 214, 202), (202, 214, 215, 203), (203, 215, 204, 192), (204, 216, 217, 205), (205, 217, 218, 206), (206, 218, 219, 207), (207, 219, 220, 208), (208, 220, 221, 209), (209, 221, 222, 210), (210, 222, 223, 211), (211, 223, 224, 212), (212, 224, 225, 213), (213, 225, 226, 214), (214, 226, 227, 215), (215, 227, 216, 204), (216, 228, 229, 217), (217, 229, 230, 218), (218, 230, 231, 219), (219, 231, 232, 220), (220, 232, 233, 221), (221, 233, 234, 222), (222, 234, 235, 223), (223, 235, 236, 224), (224, 236, 237, 225), (225, 237, 238, 226), (226, 238, 239, 227), (227, 239, 228, 216), (228, 240, 241, 229), (229, 241, 242, 230), (230, 242, 243, 231), (231, 243, 244, 232), (232, 244, 245, 233), (233, 245, 246, 234), (234, 246, 247, 235), (235, 247, 248, 236), (236, 248, 249, 237), (237, 249, 250, 238), (238, 250, 251, 239), (239, 251, 240, 228), (240, 252, 253, 241), (241, 253, 254, 242), (242, 254, 255, 243), (243, 255, 256, 244), (244, 256, 257, 245), (245, 257, 258, 246), (246, 258, 259, 247), (247, 259, 260, 248), (248, 260, 261, 249), (249, 261, 262, 250), (250, 262, 263, 251), (251, 263, 252, 240), (252, 264, 265, 253), (253, 265, 266, 254), (254, 266, 267, 255), (255, 267, 268, 256), (256, 268, 269, 257), (257, 269, 270, 258), (258, 270, 271, 259), (259, 271, 272, 260), (260, 272, 273, 261), (261, 273, 274, 262), (262, 274, 275, 263), (263, 275, 264, 252), (264, 276, 277, 265), (265, 277, 278, 266), (266, 278, 279, 267), (267, 279, 280, 268), (268, 280, 281, 269), (269, 281, 282, 270), (270, 282, 283, 271), (271, 283, 284, 272), (272, 284, 285, 273), (273, 285, 286, 274), (274, 286, 287, 275), (275, 287, 276, 264), (276, 288, 289, 277), (277, 289, 290, 278), (278, 290, 291, 279), (279, 291, 292, 280), (280, 292, 293, 281), (281, 293, 294, 282), (282, 294, 295, 283), (283, 295, 296, 284), (284, 296, 297, 285), (285, 297, 298, 286), (286, 298, 299, 287), (287, 299, 288, 276), (288, 300, 301, 289), (289, 301, 302, 290), (290, 302, 303, 291), (291, 303, 304, 292), (292, 304, 305, 293), (293, 305, 306, 294), (294, 306, 307, 295), (295, 307, 308, 296), (296, 308, 309, 297), (297, 309, 310, 298), (298, 310, 311, 299), (299, 311, 300, 288), (300, 312, 313, 301), (301, 313, 314, 302), (302, 314, 315, 303), (303, 315, 316, 304), (304, 316, 317, 305), (305, 317, 318, 306), (306, 318, 319, 307), (307, 319, 320, 308), (308, 320, 321, 309), (309, 321, 322, 310), (310, 322, 323, 311), (311, 323, 312, 300), (312, 324, 325, 313), (313, 325, 326, 314), (314, 326, 327, 315), (315, 327, 328, 316), (316, 328, 329, 317), (317, 329, 330, 318), (318, 330, 331, 319), (319, 331, 332, 320), (320, 332, 333, 321), (321, 333, 334, 322), (322, 334, 335, 323), (323, 335, 324, 312), (324, 336, 337, 325), (325, 337, 338, 326), (326, 338, 339, 327), (327, 339, 340, 328), (328, 340, 341, 329), (329, 341, 342, 330), (330, 342, 343, 331), (331, 343, 344, 332), (332, 344, 345, 333), (333, 345, 346, 334), (334, 346, 347, 335), (335, 347, 336, 324), (336, 348, 349, 337), (337, 349, 350, 338), (338, 350, 351, 339), (339, 351, 352, 340), (340, 352, 353, 341), (341, 353, 354, 342), (342, 354, 355, 343), (343, 355, 356, 344), (344, 356, 357, 345), (345, 357, 358, 346), (346, 358, 359, 347), (347, 359, 348, 336), (348, 360, 361, 349), (349, 361, 362, 350), (350, 362, 363, 351), (351, 363, 364, 352), (352, 364, 365, 353), (353, 365, 366, 354), (354, 366, 367, 355), (355, 367, 368, 356), (356, 368, 369, 357), (357, 369, 370, 358), (358, 370, 371, 359), (359, 371, 360, 348), (360, 372, 373, 361), (361, 373, 374, 362), (362, 374, 375, 363), (363, 375, 376, 364), (364, 376, 377, 365), (365, 377, 378, 366), (366, 378, 379, 367), (367, 379, 380, 368), (368, 380, 381, 369), (369, 381, 382, 370), (370, 382, 383, 371), (371, 383, 372, 360), (372, 384, 385, 373), (373, 385, 386, 374), (374, 386, 387, 375), (375, 387, 388, 376), (376, 388, 389, 377), (377, 389, 390, 378), (378, 390, 391, 379), (379, 391, 392, 380), (380, 392, 393, 381), (381, 393, 394, 382), (382, 394, 395, 383), (383, 395, 384, 372), (384, 396, 397, 385), (385, 397, 398, 386), (386, 398, 399, 387), (387, 399, 400, 388), (388, 400, 401, 389), (389, 401, 402, 390), (390, 402, 403, 391), (391, 403, 404, 392), (392, 404, 405, 393), (393, 405, 406, 394), (394, 406, 407, 395), (395, 407, 396, 384), (396, 408, 409, 397), (397, 409, 410, 398), (398, 410, 411, 399), (399, 411, 412, 400), (400, 412, 413, 401), (401, 413, 414, 402), (402, 414, 415, 403), (403, 415, 416, 404), (404, 416, 417, 405), (405, 417, 418, 406), (406, 418, 419, 407), (407, 419, 408, 396), (408, 420, 421, 409), (409, 421, 422, 410), (410, 422, 423, 411), (411, 423, 424, 412), (412, 424, 425, 413), (413, 425, 426, 414), (414, 426, 427, 415), (415, 427, 428, 416), (416, 428, 429, 417), (417, 429, 430, 418), (418, 430, 431, 419), (419, 431, 420, 408), (420, 432, 433, 421), (421, 433, 434, 422), (422, 434, 435, 423), (423, 435, 436, 424), (424, 436, 437, 425), (425, 437, 438, 426), (426, 438, 439, 427), (427, 439, 440, 428), (428, 440, 441, 429), (429, 441, 442, 430), (430, 442, 443, 431), (431, 443, 432, 420), (432, 444, 445, 433), (433, 445, 446, 434), (434, 446, 447, 435), (435, 447, 448, 436), (436, 448, 449, 437), (437, 449, 450, 438), (438, 450, 451, 439), (439, 451, 452, 440), (440, 452, 453, 441), (441, 453, 454, 442), (442, 454, 455, 443), (443, 455, 444, 432), (444, 456, 457, 445), (445, 457, 458, 446), (446, 458, 459, 447), (447, 459, 460, 448), (448, 460, 461, 449), (449, 461, 462, 450), (450, 462, 463, 451), (451, 463, 464, 452), (452, 464, 465, 453), (453, 465, 466, 454), (454, 466, 467, 455), (455, 467, 456, 444), (456, 468, 469, 457), (457, 469, 470, 458), (458, 470, 471, 459), (459, 471, 472, 460), (460, 472, 473, 461), (461, 473, 474, 462), (462, 474, 475, 463), (463, 475, 476, 464), (464, 476, 477, 465), (465, 477, 478, 466), (466, 478, 479, 467), (467, 479, 468, 456), (468, 480, 481, 469), (469, 481, 482, 470), (470, 482, 483, 471), (471, 483, 484, 472), (472, 484, 485, 473), (473, 485, 486, 474), (474, 486, 487, 475), (475, 487, 488, 476), (476, 488, 489, 477), (477, 489, 490, 478), (478, 490, 491, 479), (479, 491, 480, 468), (480, 492, 493, 481), (481, 493, 494, 482), (482, 494, 495, 483), (483, 495, 496, 484), (484, 496, 497, 485), (485, 497, 498, 486), (486, 498, 499, 487), (487, 499, 500, 488), (488, 500, 501, 489), (489, 501, 502, 490), (490, 502, 503, 491), (491, 503, 492, 480), (492, 504, 505, 493), (493, 505, 506, 494), (494, 506, 507, 495), (495, 507, 508, 496), (496, 508, 509, 497), (497, 509, 510, 498), (498, 510, 511, 499), (499, 511, 512, 500), (500, 512, 513, 501), (501, 513, 514, 502), (502, 514, 515, 503), (503, 515, 504, 492), (504, 516, 517, 505), (505, 517, 518, 506), (506, 518, 519, 507), (507, 519, 520, 508), (508, 520, 521, 509), (509, 521, 522, 510), (510, 522, 523, 511), (511, 523, 524, 512), (512, 524, 525, 513), (513, 525, 526, 514), (514, 526, 527, 515), (515, 527, 516, 504), (516, 528, 529, 517), (517, 529, 530, 518), (518, 530, 531, 519), (519, 531, 532, 520), (520, 532, 533, 521), (521, 533, 534, 522), (522, 534, 535, 523), (523, 535, 536, 524), (524, 536, 537, 525), (525, 537, 538, 526), (526, 538, 539, 527), (527, 539, 528, 516), (528, 540, 541, 529), (529, 541, 542, 530), (530, 542, 543, 531), (531, 543, 544, 532), (532, 544, 545, 533), (533, 545, 546, 534), (534, 546, 547, 535), (535, 547, 548, 536), (536, 548, 549, 537), (537, 549, 550, 538), (538, 550, 551, 539), (539, 551, 540, 528), (540, 552, 553, 541), (541, 553, 554, 542), (542, 554, 555, 543), (543, 555, 556, 544), (544, 556, 557, 545), (545, 557, 558, 546), (546, 558, 559, 547), (547, 559, 560, 548), (548, 560, 561, 549), (549, 561, 562, 550), (550, 562, 563, 551), (551, 563, 552, 540), (552, 564, 565, 553), (553, 565, 566, 554), (554, 566, 567, 555), (555, 567, 568, 556), (556, 568, 569, 557), (557, 569, 570, 558), (558, 570, 571, 559), (559, 571, 572, 560), (560, 572, 573, 561), (561, 573, 574, 562), (562, 574, 575, 563), (563, 575, 564, 552), (564, 0, 1, 565), (565, 1, 2, 566), (566, 2, 3, 567), (567, 3, 4, 568), (568, 4, 5, 569), (569, 5, 6, 570), (570, 6, 7, 571), (571, 7, 8, 572), (572, 8, 9, 573), (573, 9, 10, 574), (574, 10, 11, 575), (575, 11, 0, 564)])
me_torus_001.materials.append(mat_material_003)
me_torus_001.use_remesh_preserve_volume = False
me_torus_001.use_remesh_preserve_attributes = False
me_torus_001.use_mirror_vertex_groups = False
me_torus_001.update()
me_torus = bpy.data.meshes.new('Torus')
me_torus.from_pydata([(1.1, 0.0, 0.0), (1.087, 0.0, 0.05), (1.05, 0.0, 0.0866), (1.0, 0.0, 0.1), (0.95, 0.0, 0.0866), (0.9134, 0.0, 0.05), (0.9, 0.0, 1.225e-17), (0.9134, 0.0, -0.05), (0.95, 0.0, -0.0866), (1.0, 0.0, -0.1), (1.05, 0.0, -0.0866), (1.087, 0.0, -0.05), (1.091, 0.1436, 0.0), (1.077, 0.1418, 0.05), (1.041, 0.1371, 0.0866), (0.9914, 0.1305, 0.1), (0.9419, 0.124, 0.0866), (0.9056, 0.1192, 0.05), (0.8923, 0.1175, 1.225e-17), (0.9056, 0.1192, -0.05), (0.9419, 0.124, -0.0866), (0.9914, 0.1305, -0.1), (1.041, 0.1371, -0.0866), (1.077, 0.1418, -0.05), (1.063, 0.2847, 0.0), (1.05, 0.2812, 0.05), (1.014, 0.2718, 0.0866), (0.9659, 0.2588, 0.1), (0.9176, 0.2459, 0.0866), (0.8823, 0.2364, 0.05), (0.8693, 0.2329, 1.225e-17), (0.8823, 0.2364, -0.05), (0.9176, 0.2459, -0.0866), (0.9659, 0.2588, -0.1), (1.014, 0.2718, -0.0866), (1.05, 0.2812, -0.05), (1.016, 0.421, 0.0), (1.004, 0.4158, 0.05), (0.9701, 0.4018, 0.0866), (0.9239, 0.3827, 0.1), (0.8777, 0.3635, 0.0866), (0.8439, 0.3495, 0.05), (0.8315, 0.3444, 1.225e-17), (0.8439, 0.3495, -0.05), (0.8777, 0.3635, -0.0866), (0.9239, 0.3827, -0.1), (0.9701, 0.4018, -0.0866), (1.004, 0.4158, -0.05), (0.9526, 0.55, 0.0), (0.941, 0.5433, 0.05), (0.9093, 0.525, 0.0866), (0.866, 0.5, 0.1), (0.8227, 0.475, 0.0866), (0.791, 0.4567, 0.05), (0.7794, 0.45, 1.225e-17), (0.791, 0.4567, -0.05), (0.8227, 0.475, -0.0866), (0.866, 0.5, -0.1), (0.9093, 0.525, -0.0866), (0.941, 0.5433, -0.05), (0.8727, 0.6696, 0.0), (0.8621, 0.6615, 0.05), (0.833, 0.6392, 0.0866), (0.7934, 0.6088, 0.1), (0.7537, 0.5783, 0.0866), (0.7246, 0.556, 0.05), (0.714, 0.5479, 1.225e-17), (0.7246, 0.556, -0.05), (0.7537, 0.5783, -0.0866), (0.7934, 0.6088, -0.1), (0.833, 0.6392, -0.0866), (0.8621, 0.6615, -0.05), (0.7778, 0.7778, 0.0), (0.7683, 0.7683, 0.05), (0.7425, 0.7425, 0.0866), (0.7071, 0.7071, 0.1), (0.6718, 0.6718, 0.0866), (0.6459, 0.6459, 0.05), (0.6364, 0.6364, 1.225e-17), (0.6459, 0.6459, -0.05), (0.6718, 0.6718, -0.0866), (0.7071, 0.7071, -0.1), (0.7425, 0.7425, -0.0866), (0.7683, 0.7683, -0.05), (0.6696, 0.8727, 0.0), (0.6615, 0.8621, 0.05), (0.6392, 0.833, 0.0866), (0.6088, 0.7934, 0.1), (0.5783, 0.7537, 0.0866), (0.556, 0.7246, 0.05), (0.5479, 0.714, 1.225e-17), (0.556, 0.7246, -0.05), (0.5783, 0.7537, -0.0866), (0.6088, 0.7934, -0.1), (0.6392, 0.833, -0.0866), (0.6615, 0.8621, -0.05), (0.55, 0.9526, 0.0), (0.5433, 0.941, 0.05), (0.525, 0.9093, 0.0866), (0.5, 0.866, 0.1), (0.475, 0.8227, 0.0866), (0.4567, 0.791, 0.05), (0.45, 0.7794, 1.225e-17), (0.4567, 0.791, -0.05), (0.475, 0.8227, -0.0866), (0.5, 0.866, -0.1), (0.525, 0.9093, -0.0866), (0.5433, 0.941, -0.05), (0.421, 1.016, 0.0), (0.4158, 1.004, 0.05), (0.4018, 0.9701, 0.0866), (0.3827, 0.9239, 0.1), (0.3635, 0.8777, 0.0866), (0.3495, 0.8439, 0.05), (0.3444, 0.8315, 1.225e-17), (0.3495, 0.8439, -0.05), (0.3635, 0.8777, -0.0866), (0.3827, 0.9239, -0.1), (0.4018, 0.9701, -0.0866), (0.4158, 1.004, -0.05), (0.2847, 1.063, 0.0), (0.2812, 1.05, 0.05), (0.2718, 1.014, 0.0866), (0.2588, 0.9659, 0.1), (0.2459, 0.9176, 0.0866), (0.2364, 0.8823, 0.05), (0.2329, 0.8693, 1.225e-17), (0.2364, 0.8823, -0.05), (0.2459, 0.9176, -0.0866), (0.2588, 0.9659, -0.1), (0.2718, 1.014, -0.0866), (0.2812, 1.05, -0.05), (0.1436, 1.091, 0.0), (0.1418, 1.077, 0.05), (0.1371, 1.041, 0.0866), (0.1305, 0.9914, 0.1), (0.124, 0.9419, 0.0866), (0.1192, 0.9056, 0.05), (0.1175, 0.8923, 1.225e-17), (0.1192, 0.9056, -0.05), (0.124, 0.9419, -0.0866), (0.1305, 0.9914, -0.1), (0.1371, 1.041, -0.0866), (0.1418, 1.077, -0.05), (5.96e-08, 1.1, 0.0), (5.96e-08, 1.087, 0.05), (5.96e-08, 1.05, 0.0866), (8.941e-08, 1.0, 0.1), (8.941e-08, 0.95, 0.0866), (8.941e-08, 0.9134, 0.05), (8.941e-08, 0.9, 1.225e-17), (8.941e-08, 0.9134, -0.05), (8.941e-08, 0.95, -0.0866), (8.941e-08, 1.0, -0.1), (5.96e-08, 1.05, -0.0866), (5.96e-08, 1.087, -0.05), (-0.1436, 1.091, 0.0), (-0.1418, 1.077, 0.05), (-0.1371, 1.041, 0.0866), (-0.1305, 0.9914, 0.1), (-0.124, 0.9419, 0.0866), (-0.1192, 0.9056, 0.05), (-0.1175, 0.8923, 1.225e-17), (-0.1192, 0.9056, -0.05), (-0.124, 0.9419, -0.0866), (-0.1305, 0.9914, -0.1), (-0.1371, 1.041, -0.0866), (-0.1418, 1.077, -0.05), (-0.2847, 1.063, 0.0), (-0.2812, 1.05, 0.05), (-0.2718, 1.014, 0.0866), (-0.2588, 0.9659, 0.1), (-0.2459, 0.9176, 0.0866), (-0.2364, 0.8823, 0.05), (-0.2329, 0.8693, 1.225e-17), (-0.2364, 0.8823, -0.05), (-0.2459, 0.9176, -0.0866), (-0.2588, 0.9659, -0.1), (-0.2718, 1.014, -0.0866), (-0.2812, 1.05, -0.05), (-0.421, 1.016, 0.0), (-0.4158, 1.004, 0.05), (-0.4018, 0.9701, 0.0866), (-0.3827, 0.9239, 0.1), (-0.3635, 0.8777, 0.0866), (-0.3495, 0.8439, 0.05), (-0.3444, 0.8315, 1.225e-17), (-0.3495, 0.8439, -0.05), (-0.3635, 0.8777, -0.0866), (-0.3827, 0.9239, -0.1), (-0.4018, 0.9701, -0.0866), (-0.4158, 1.004, -0.05), (-0.55, 0.9526, 0.0), (-0.5433, 0.941, 0.05), (-0.525, 0.9093, 0.0866), (-0.5, 0.866, 0.1), (-0.475, 0.8227, 0.0866), (-0.4567, 0.791, 0.05), (-0.45, 0.7794, 1.225e-17), (-0.4567, 0.791, -0.05), (-0.475, 0.8227, -0.0866), (-0.5, 0.866, -0.1), (-0.525, 0.9093, -0.0866), (-0.5433, 0.941, -0.05), (-0.6696, 0.8727, 0.0), (-0.6615, 0.8621, 0.05), (-0.6392, 0.833, 0.0866), (-0.6088, 0.7934, 0.1), (-0.5783, 0.7537, 0.0866), (-0.556, 0.7246, 0.05), (-0.5479, 0.714, 1.225e-17), (-0.556, 0.7246, -0.05), (-0.5783, 0.7537, -0.0866), (-0.6088, 0.7934, -0.1), (-0.6392, 0.833, -0.0866), (-0.6615, 0.8621, -0.05), (-0.7778, 0.7778, 0.0), (-0.7683, 0.7683, 0.05), (-0.7425, 0.7425, 0.0866), (-0.7071, 0.7071, 0.1), (-0.6718, 0.6718, 0.0866), (-0.6459, 0.6459, 0.05), (-0.6364, 0.6364, 1.225e-17), (-0.6459, 0.6459, -0.05), (-0.6718, 0.6718, -0.0866), (-0.7071, 0.7071, -0.1), (-0.7425, 0.7425, -0.0866), (-0.7683, 0.7683, -0.05), (-0.8727, 0.6696, 0.0), (-0.8621, 0.6615, 0.05), (-0.833, 0.6392, 0.0866), (-0.7934, 0.6088, 0.1), (-0.7537, 0.5783, 0.0866), (-0.7246, 0.556, 0.05), (-0.714, 0.5479, 1.225e-17), (-0.7246, 0.556, -0.05), (-0.7537, 0.5783, -0.0866), (-0.7934, 0.6088, -0.1), (-0.833, 0.6392, -0.0866), (-0.8621, 0.6615, -0.05), (-0.9526, 0.55, 0.0), (-0.941, 0.5433, 0.05), (-0.9093, 0.525, 0.0866), (-0.866, 0.5, 0.1), (-0.8227, 0.475, 0.0866), (-0.791, 0.4567, 0.05), (-0.7794, 0.45, 1.225e-17), (-0.791, 0.4567, -0.05), (-0.8227, 0.475, -0.0866), (-0.866, 0.5, -0.1), (-0.9093, 0.525, -0.0866), (-0.941, 0.5433, -0.05), (-1.016, 0.421, 0.0), (-1.004, 0.4158, 0.05), (-0.9701, 0.4018, 0.0866), (-0.9239, 0.3827, 0.1), (-0.8777, 0.3635, 0.0866), (-0.8439, 0.3495, 0.05), (-0.8315, 0.3444, 1.225e-17), (-0.8439, 0.3495, -0.05), (-0.8777, 0.3635, -0.0866), (-0.9239, 0.3827, -0.1), (-0.9701, 0.4018, -0.0866), (-1.004, 0.4158, -0.05), (-1.063, 0.2847, 0.0), (-1.05, 0.2812, 0.05), (-1.014, 0.2718, 0.0866), (-0.9659, 0.2588, 0.1), (-0.9176, 0.2459, 0.0866), (-0.8823, 0.2364, 0.05), (-0.8693, 0.2329, 1.225e-17), (-0.8823, 0.2364, -0.05), (-0.9176, 0.2459, -0.0866), (-0.9659, 0.2588, -0.1), (-1.014, 0.2718, -0.0866), (-1.05, 0.2812, -0.05), (-1.091, 0.1436, 0.0), (-1.077, 0.1418, 0.05), (-1.041, 0.1371, 0.0866), (-0.9914, 0.1305, 0.1), (-0.9419, 0.124, 0.0866), (-0.9056, 0.1192, 0.05), (-0.8923, 0.1175, 1.225e-17), (-0.9056, 0.1192, -0.05), (-0.9419, 0.124, -0.0866), (-0.9914, 0.1305, -0.1), (-1.041, 0.1371, -0.0866), (-1.077, 0.1418, -0.05), (-1.1, 9.617e-08, 0.0), (-1.087, 9.499e-08, 0.05), (-1.05, 9.179e-08, 0.0866), (-1.0, 8.742e-08, 0.1), (-0.95, 8.305e-08, 0.0866), (-0.9134, 7.985e-08, 0.05), (-0.9, 7.868e-08, 1.225e-17), (-0.9134, 7.985e-08, -0.05), (-0.95, 8.305e-08, -0.0866), (-1.0, 8.742e-08, -0.1), (-1.05, 9.179e-08, -0.0866), (-1.087, 9.499e-08, -0.05), (-1.091, -0.1436, 0.0), (-1.077, -0.1418, 0.05), (-1.041, -0.1371, 0.0866), (-0.9914, -0.1305, 0.1), (-0.9419, -0.124, 0.0866), (-0.9056, -0.1192, 0.05), (-0.8923, -0.1175, 1.225e-17), (-0.9056, -0.1192, -0.05), (-0.9419, -0.124, -0.0866), (-0.9914, -0.1305, -0.1), (-1.041, -0.1371, -0.0866), (-1.077, -0.1418, -0.05), (-1.063, -0.2847, 0.0), (-1.05, -0.2812, 0.05), (-1.014, -0.2718, 0.0866), (-0.9659, -0.2588, 0.1), (-0.9176, -0.2459, 0.0866), (-0.8823, -0.2364, 0.05), (-0.8693, -0.2329, 1.225e-17), (-0.8823, -0.2364, -0.05), (-0.9176, -0.2459, -0.0866), (-0.9659, -0.2588, -0.1), (-1.014, -0.2718, -0.0866), (-1.05, -0.2812, -0.05), (-1.016, -0.421, 0.0), (-1.004, -0.4158, 0.05), (-0.9701, -0.4018, 0.0866), (-0.9239, -0.3827, 0.1), (-0.8777, -0.3635, 0.0866), (-0.8439, -0.3495, 0.05), (-0.8315, -0.3444, 1.225e-17), (-0.8439, -0.3495, -0.05), (-0.8777, -0.3635, -0.0866), (-0.9239, -0.3827, -0.1), (-0.9701, -0.4018, -0.0866), (-1.004, -0.4158, -0.05), (-0.9526, -0.55, 0.0), (-0.941, -0.5433, 0.05), (-0.9093, -0.525, 0.0866), (-0.866, -0.5, 0.1), (-0.8227, -0.475, 0.0866), (-0.791, -0.4567, 0.05), (-0.7794, -0.45, 1.225e-17), (-0.791, -0.4567, -0.05), (-0.8227, -0.475, -0.0866), (-0.866, -0.5, -0.1), (-0.9093, -0.525, -0.0866), (-0.941, -0.5433, -0.05), (-0.8727, -0.6696, 0.0), (-0.8621, -0.6615, 0.05), (-0.833, -0.6392, 0.0866), (-0.7934, -0.6088, 0.1), (-0.7537, -0.5783, 0.0866), (-0.7246, -0.556, 0.05), (-0.714, -0.5479, 1.225e-17), (-0.7246, -0.556, -0.05), (-0.7537, -0.5783, -0.0866), (-0.7934, -0.6088, -0.1), (-0.833, -0.6392, -0.0866), (-0.8621, -0.6615, -0.05), (-0.7778, -0.7778, 0.0), (-0.7683, -0.7683, 0.05), (-0.7425, -0.7425, 0.0866), (-0.7071, -0.7071, 0.1), (-0.6718, -0.6718, 0.0866), (-0.6459, -0.6459, 0.05), (-0.6364, -0.6364, 1.225e-17), (-0.6459, -0.6459, -0.05), (-0.6718, -0.6718, -0.0866), (-0.7071, -0.7071, -0.1), (-0.7425, -0.7425, -0.0866), (-0.7683, -0.7683, -0.05), (-0.6696, -0.8727, 0.0), (-0.6615, -0.8621, 0.05), (-0.6392, -0.833, 0.0866), (-0.6088, -0.7934, 0.1), (-0.5783, -0.7537, 0.0866), (-0.556, -0.7246, 0.05), (-0.5479, -0.714, 1.225e-17), (-0.556, -0.7246, -0.05), (-0.5783, -0.7537, -0.0866), (-0.6088, -0.7934, -0.1), (-0.6392, -0.833, -0.0866), (-0.6615, -0.8621, -0.05), (-0.55, -0.9526, 0.0), (-0.5433, -0.941, 0.05), (-0.525, -0.9093, 0.0866), (-0.5, -0.866, 0.1), (-0.475, -0.8227, 0.0866), (-0.4567, -0.791, 0.05), (-0.45, -0.7794, 1.225e-17), (-0.4567, -0.791, -0.05), (-0.475, -0.8227, -0.0866), (-0.5, -0.866, -0.1), (-0.525, -0.9093, -0.0866), (-0.5433, -0.941, -0.05), (-0.421, -1.016, 0.0), (-0.4158, -1.004, 0.05), (-0.4018, -0.9701, 0.0866), (-0.3827, -0.9239, 0.1), (-0.3635, -0.8777, 0.0866), (-0.3495, -0.8439, 0.05), (-0.3444, -0.8315, 1.225e-17), (-0.3495, -0.8439, -0.05), (-0.3635, -0.8777, -0.0866), (-0.3827, -0.9239, -0.1), (-0.4018, -0.9701, -0.0866), (-0.4158, -1.004, -0.05), (-0.2847, -1.063, 0.0), (-0.2812, -1.05, 0.05), (-0.2718, -1.014, 0.0866), (-0.2588, -0.9659, 0.1), (-0.2459, -0.9176, 0.0866), (-0.2364, -0.8823, 0.05), (-0.2329, -0.8693, 1.225e-17), (-0.2364, -0.8823, -0.05), (-0.2459, -0.9176, -0.0866), (-0.2588, -0.9659, -0.1), (-0.2718, -1.014, -0.0866), (-0.2812, -1.05, -0.05), (-0.1436, -1.091, 0.0), (-0.1418, -1.077, 0.05), (-0.1371, -1.041, 0.0866), (-0.1305, -0.9914, 0.1), (-0.124, -0.9419, 0.0866), (-0.1192, -0.9056, 0.05), (-0.1175, -0.8923, 1.225e-17), (-0.1192, -0.9056, -0.05), (-0.124, -0.9419, -0.0866), (-0.1305, -0.9914, -0.1), (-0.1371, -1.041, -0.0866), (-0.1418, -1.077, -0.05), (5.96e-08, -1.1, 0.0), (5.96e-08, -1.087, 0.05), (5.96e-08, -1.05, 0.0866), (8.941e-08, -1.0, 0.1), (8.941e-08, -0.95, 0.0866), (8.941e-08, -0.9134, 0.05), (8.941e-08, -0.9, 1.225e-17), (8.941e-08, -0.9134, -0.05), (8.941e-08, -0.95, -0.0866), (8.941e-08, -1.0, -0.1), (5.96e-08, -1.05, -0.0866), (5.96e-08, -1.087, -0.05), (0.1436, -1.091, 0.0), (0.1418, -1.077, 0.05), (0.1371, -1.041, 0.0866), (0.1305, -0.9914, 0.1), (0.124, -0.9419, 0.0866), (0.1192, -0.9056, 0.05), (0.1175, -0.8923, 1.225e-17), (0.1192, -0.9056, -0.05), (0.124, -0.9419, -0.0866), (0.1305, -0.9914, -0.1), (0.1371, -1.041, -0.0866), (0.1418, -1.077, -0.05), (0.2847, -1.063, 0.0), (0.2812, -1.05, 0.05), (0.2718, -1.014, 0.0866), (0.2588, -0.9659, 0.1), (0.2459, -0.9176, 0.0866), (0.2364, -0.8823, 0.05), (0.2329, -0.8693, 1.225e-17), (0.2364, -0.8823, -0.05), (0.2459, -0.9176, -0.0866), (0.2588, -0.9659, -0.1), (0.2718, -1.014, -0.0866), (0.2812, -1.05, -0.05), (0.421, -1.016, 0.0), (0.4158, -1.004, 0.05), (0.4018, -0.9701, 0.0866), (0.3827, -0.9239, 0.1), (0.3635, -0.8777, 0.0866), (0.3495, -0.8439, 0.05), (0.3444, -0.8315, 1.225e-17), (0.3495, -0.8439, -0.05), (0.3635, -0.8777, -0.0866), (0.3827, -0.9239, -0.1), (0.4018, -0.9701, -0.0866), (0.4158, -1.004, -0.05), (0.55, -0.9526, 0.0), (0.5433, -0.941, 0.05), (0.525, -0.9093, 0.0866), (0.5, -0.866, 0.1), (0.475, -0.8227, 0.0866), (0.4567, -0.791, 0.05), (0.45, -0.7794, 1.225e-17), (0.4567, -0.791, -0.05), (0.475, -0.8227, -0.0866), (0.5, -0.866, -0.1), (0.525, -0.9093, -0.0866), (0.5433, -0.941, -0.05), (0.6696, -0.8727, 0.0), (0.6615, -0.8621, 0.05), (0.6392, -0.833, 0.0866), (0.6088, -0.7934, 0.1), (0.5783, -0.7537, 0.0866), (0.556, -0.7246, 0.05), (0.5479, -0.714, 1.225e-17), (0.556, -0.7246, -0.05), (0.5783, -0.7537, -0.0866), (0.6088, -0.7934, -0.1), (0.6392, -0.833, -0.0866), (0.6615, -0.8621, -0.05), (0.7778, -0.7778, 0.0), (0.7683, -0.7683, 0.05), (0.7425, -0.7425, 0.0866), (0.7071, -0.7071, 0.1), (0.6718, -0.6718, 0.0866), (0.6459, -0.6459, 0.05), (0.6364, -0.6364, 1.225e-17), (0.6459, -0.6459, -0.05), (0.6718, -0.6718, -0.0866), (0.7071, -0.7071, -0.1), (0.7425, -0.7425, -0.0866), (0.7683, -0.7683, -0.05), (0.8727, -0.6696, 0.0), (0.8621, -0.6615, 0.05), (0.833, -0.6392, 0.0866), (0.7934, -0.6088, 0.1), (0.7537, -0.5783, 0.0866), (0.7246, -0.556, 0.05), (0.714, -0.5479, 1.225e-17), (0.7246, -0.556, -0.05), (0.7537, -0.5783, -0.0866), (0.7934, -0.6088, -0.1), (0.833, -0.6392, -0.0866), (0.8621, -0.6615, -0.05), (0.9526, -0.55, 0.0), (0.941, -0.5433, 0.05), (0.9093, -0.525, 0.0866), (0.866, -0.5, 0.1), (0.8227, -0.475, 0.0866), (0.791, -0.4567, 0.05), (0.7794, -0.45, 1.225e-17), (0.791, -0.4567, -0.05), (0.8227, -0.475, -0.0866), (0.866, -0.5, -0.1), (0.9093, -0.525, -0.0866), (0.941, -0.5433, -0.05), (1.016, -0.421, 0.0), (1.004, -0.4158, 0.05), (0.9701, -0.4018, 0.0866), (0.9239, -0.3827, 0.1), (0.8777, -0.3635, 0.0866), (0.8439, -0.3495, 0.05), (0.8315, -0.3444, 1.225e-17), (0.8439, -0.3495, -0.05), (0.8777, -0.3635, -0.0866), (0.9239, -0.3827, -0.1), (0.9701, -0.4018, -0.0866), (1.004, -0.4158, -0.05), (1.063, -0.2847, 0.0), (1.05, -0.2812, 0.05), (1.014, -0.2718, 0.0866), (0.9659, -0.2588, 0.1), (0.9176, -0.2459, 0.0866), (0.8823, -0.2364, 0.05), (0.8693, -0.2329, 1.225e-17), (0.8823, -0.2364, -0.05), (0.9176, -0.2459, -0.0866), (0.9659, -0.2588, -0.1), (1.014, -0.2718, -0.0866), (1.05, -0.2812, -0.05), (1.091, -0.1436, 0.0), (1.077, -0.1418, 0.05), (1.041, -0.1371, 0.0866), (0.9914, -0.1305, 0.1), (0.9419, -0.124, 0.0866), (0.9056, -0.1192, 0.05), (0.8923, -0.1175, 1.225e-17), (0.9056, -0.1192, -0.05), (0.9419, -0.124, -0.0866), (0.9914, -0.1305, -0.1), (1.041, -0.1371, -0.0866), (1.077, -0.1418, -0.05)], [], [(0, 12, 13, 1), (1, 13, 14, 2), (2, 14, 15, 3), (3, 15, 16, 4), (4, 16, 17, 5), (5, 17, 18, 6), (6, 18, 19, 7), (7, 19, 20, 8), (8, 20, 21, 9), (9, 21, 22, 10), (10, 22, 23, 11), (0, 11, 23, 12), (12, 24, 25, 13), (13, 25, 26, 14), (14, 26, 27, 15), (15, 27, 28, 16), (16, 28, 29, 17), (17, 29, 30, 18), (18, 30, 31, 19), (19, 31, 32, 20), (20, 32, 33, 21), (21, 33, 34, 22), (22, 34, 35, 23), (23, 35, 24, 12), (24, 36, 37, 25), (25, 37, 38, 26), (26, 38, 39, 27), (27, 39, 40, 28), (28, 40, 41, 29), (29, 41, 42, 30), (30, 42, 43, 31), (31, 43, 44, 32), (32, 44, 45, 33), (33, 45, 46, 34), (34, 46, 47, 35), (35, 47, 36, 24), (36, 48, 49, 37), (37, 49, 50, 38), (38, 50, 51, 39), (39, 51, 52, 40), (40, 52, 53, 41), (41, 53, 54, 42), (42, 54, 55, 43), (43, 55, 56, 44), (44, 56, 57, 45), (45, 57, 58, 46), (46, 58, 59, 47), (47, 59, 48, 36), (48, 60, 61, 49), (49, 61, 62, 50), (50, 62, 63, 51), (51, 63, 64, 52), (52, 64, 65, 53), (53, 65, 66, 54), (54, 66, 67, 55), (55, 67, 68, 56), (56, 68, 69, 57), (57, 69, 70, 58), (58, 70, 71, 59), (59, 71, 60, 48), (60, 72, 73, 61), (61, 73, 74, 62), (62, 74, 75, 63), (63, 75, 76, 64), (64, 76, 77, 65), (65, 77, 78, 66), (66, 78, 79, 67), (67, 79, 80, 68), (68, 80, 81, 69), (69, 81, 82, 70), (70, 82, 83, 71), (71, 83, 72, 60), (72, 84, 85, 73), (73, 85, 86, 74), (74, 86, 87, 75), (75, 87, 88, 76), (76, 88, 89, 77), (77, 89, 90, 78), (78, 90, 91, 79), (79, 91, 92, 80), (80, 92, 93, 81), (81, 93, 94, 82), (82, 94, 95, 83), (83, 95, 84, 72), (84, 96, 97, 85), (85, 97, 98, 86), (86, 98, 99, 87), (87, 99, 100, 88), (88, 100, 101, 89), (89, 101, 102, 90), (90, 102, 103, 91), (91, 103, 104, 92), (92, 104, 105, 93), (93, 105, 106, 94), (94, 106, 107, 95), (95, 107, 96, 84), (96, 108, 109, 97), (97, 109, 110, 98), (98, 110, 111, 99), (99, 111, 112, 100), (100, 112, 113, 101), (101, 113, 114, 102), (102, 114, 115, 103), (103, 115, 116, 104), (104, 116, 117, 105), (105, 117, 118, 106), (106, 118, 119, 107), (107, 119, 108, 96), (108, 120, 121, 109), (109, 121, 122, 110), (110, 122, 123, 111), (111, 123, 124, 112), (112, 124, 125, 113), (113, 125, 126, 114), (114, 126, 127, 115), (115, 127, 128, 116), (116, 128, 129, 117), (117, 129, 130, 118), (118, 130, 131, 119), (119, 131, 120, 108), (120, 132, 133, 121), (121, 133, 134, 122), (122, 134, 135, 123), (123, 135, 136, 124), (124, 136, 137, 125), (125, 137, 138, 126), (126, 138, 139, 127), (127, 139, 140, 128), (128, 140, 141, 129), (129, 141, 142, 130), (130, 142, 143, 131), (131, 143, 132, 120), (132, 144, 145, 133), (133, 145, 146, 134), (134, 146, 147, 135), (135, 147, 148, 136), (136, 148, 149, 137), (137, 149, 150, 138), (138, 150, 151, 139), (139, 151, 152, 140), (140, 152, 153, 141), (141, 153, 154, 142), (142, 154, 155, 143), (143, 155, 144, 132), (144, 156, 157, 145), (145, 157, 158, 146), (146, 158, 159, 147), (147, 159, 160, 148), (148, 160, 161, 149), (149, 161, 162, 150), (150, 162, 163, 151), (151, 163, 164, 152), (152, 164, 165, 153), (153, 165, 166, 154), (154, 166, 167, 155), (155, 167, 156, 144), (156, 168, 169, 157), (157, 169, 170, 158), (158, 170, 171, 159), (159, 171, 172, 160), (160, 172, 173, 161), (161, 173, 174, 162), (162, 174, 175, 163), (163, 175, 176, 164), (164, 176, 177, 165), (165, 177, 178, 166), (166, 178, 179, 167), (167, 179, 168, 156), (168, 180, 181, 169), (169, 181, 182, 170), (170, 182, 183, 171), (171, 183, 184, 172), (172, 184, 185, 173), (173, 185, 186, 174), (174, 186, 187, 175), (175, 187, 188, 176), (176, 188, 189, 177), (177, 189, 190, 178), (178, 190, 191, 179), (179, 191, 180, 168), (180, 192, 193, 181), (181, 193, 194, 182), (182, 194, 195, 183), (183, 195, 196, 184), (184, 196, 197, 185), (185, 197, 198, 186), (186, 198, 199, 187), (187, 199, 200, 188), (188, 200, 201, 189), (189, 201, 202, 190), (190, 202, 203, 191), (191, 203, 192, 180), (192, 204, 205, 193), (193, 205, 206, 194), (194, 206, 207, 195), (195, 207, 208, 196), (196, 208, 209, 197), (197, 209, 210, 198), (198, 210, 211, 199), (199, 211, 212, 200), (200, 212, 213, 201), (201, 213, 214, 202), (202, 214, 215, 203), (203, 215, 204, 192), (204, 216, 217, 205), (205, 217, 218, 206), (206, 218, 219, 207), (207, 219, 220, 208), (208, 220, 221, 209), (209, 221, 222, 210), (210, 222, 223, 211), (211, 223, 224, 212), (212, 224, 225, 213), (213, 225, 226, 214), (214, 226, 227, 215), (215, 227, 216, 204), (216, 228, 229, 217), (217, 229, 230, 218), (218, 230, 231, 219), (219, 231, 232, 220), (220, 232, 233, 221), (221, 233, 234, 222), (222, 234, 235, 223), (223, 235, 236, 224), (224, 236, 237, 225), (225, 237, 238, 226), (226, 238, 239, 227), (227, 239, 228, 216), (228, 240, 241, 229), (229, 241, 242, 230), (230, 242, 243, 231), (231, 243, 244, 232), (232, 244, 245, 233), (233, 245, 246, 234), (234, 246, 247, 235), (235, 247, 248, 236), (236, 248, 249, 237), (237, 249, 250, 238), (238, 250, 251, 239), (239, 251, 240, 228), (240, 252, 253, 241), (241, 253, 254, 242), (242, 254, 255, 243), (243, 255, 256, 244), (244, 256, 257, 245), (245, 257, 258, 246), (246, 258, 259, 247), (247, 259, 260, 248), (248, 260, 261, 249), (249, 261, 262, 250), (250, 262, 263, 251), (251, 263, 252, 240), (252, 264, 265, 253), (253, 265, 266, 254), (254, 266, 267, 255), (255, 267, 268, 256), (256, 268, 269, 257), (257, 269, 270, 258), (258, 270, 271, 259), (259, 271, 272, 260), (260, 272, 273, 261), (261, 273, 274, 262), (262, 274, 275, 263), (263, 275, 264, 252), (264, 276, 277, 265), (265, 277, 278, 266), (266, 278, 279, 267), (267, 279, 280, 268), (268, 280, 281, 269), (269, 281, 282, 270), (270, 282, 283, 271), (271, 283, 284, 272), (272, 284, 285, 273), (273, 285, 286, 274), (274, 286, 287, 275), (275, 287, 276, 264), (276, 288, 289, 277), (277, 289, 290, 278), (278, 290, 291, 279), (279, 291, 292, 280), (280, 292, 293, 281), (281, 293, 294, 282), (282, 294, 295, 283), (283, 295, 296, 284), (284, 296, 297, 285), (285, 297, 298, 286), (286, 298, 299, 287), (287, 299, 288, 276), (288, 300, 301, 289), (289, 301, 302, 290), (290, 302, 303, 291), (291, 303, 304, 292), (292, 304, 305, 293), (293, 305, 306, 294), (294, 306, 307, 295), (295, 307, 308, 296), (296, 308, 309, 297), (297, 309, 310, 298), (298, 310, 311, 299), (299, 311, 300, 288), (300, 312, 313, 301), (301, 313, 314, 302), (302, 314, 315, 303), (303, 315, 316, 304), (304, 316, 317, 305), (305, 317, 318, 306), (306, 318, 319, 307), (307, 319, 320, 308), (308, 320, 321, 309), (309, 321, 322, 310), (310, 322, 323, 311), (311, 323, 312, 300), (312, 324, 325, 313), (313, 325, 326, 314), (314, 326, 327, 315), (315, 327, 328, 316), (316, 328, 329, 317), (317, 329, 330, 318), (318, 330, 331, 319), (319, 331, 332, 320), (320, 332, 333, 321), (321, 333, 334, 322), (322, 334, 335, 323), (323, 335, 324, 312), (324, 336, 337, 325), (325, 337, 338, 326), (326, 338, 339, 327), (327, 339, 340, 328), (328, 340, 341, 329), (329, 341, 342, 330), (330, 342, 343, 331), (331, 343, 344, 332), (332, 344, 345, 333), (333, 345, 346, 334), (334, 346, 347, 335), (335, 347, 336, 324), (336, 348, 349, 337), (337, 349, 350, 338), (338, 350, 351, 339), (339, 351, 352, 340), (340, 352, 353, 341), (341, 353, 354, 342), (342, 354, 355, 343), (343, 355, 356, 344), (344, 356, 357, 345), (345, 357, 358, 346), (346, 358, 359, 347), (347, 359, 348, 336), (348, 360, 361, 349), (349, 361, 362, 350), (350, 362, 363, 351), (351, 363, 364, 352), (352, 364, 365, 353), (353, 365, 366, 354), (354, 366, 367, 355), (355, 367, 368, 356), (356, 368, 369, 357), (357, 369, 370, 358), (358, 370, 371, 359), (359, 371, 360, 348), (360, 372, 373, 361), (361, 373, 374, 362), (362, 374, 375, 363), (363, 375, 376, 364), (364, 376, 377, 365), (365, 377, 378, 366), (366, 378, 379, 367), (367, 379, 380, 368), (368, 380, 381, 369), (369, 381, 382, 370), (370, 382, 383, 371), (371, 383, 372, 360), (372, 384, 385, 373), (373, 385, 386, 374), (374, 386, 387, 375), (375, 387, 388, 376), (376, 388, 389, 377), (377, 389, 390, 378), (378, 390, 391, 379), (379, 391, 392, 380), (380, 392, 393, 381), (381, 393, 394, 382), (382, 394, 395, 383), (383, 395, 384, 372), (384, 396, 397, 385), (385, 397, 398, 386), (386, 398, 399, 387), (387, 399, 400, 388), (388, 400, 401, 389), (389, 401, 402, 390), (390, 402, 403, 391), (391, 403, 404, 392), (392, 404, 405, 393), (393, 405, 406, 394), (394, 406, 407, 395), (395, 407, 396, 384), (396, 408, 409, 397), (397, 409, 410, 398), (398, 410, 411, 399), (399, 411, 412, 400), (400, 412, 413, 401), (401, 413, 414, 402), (402, 414, 415, 403), (403, 415, 416, 404), (404, 416, 417, 405), (405, 417, 418, 406), (406, 418, 419, 407), (407, 419, 408, 396), (408, 420, 421, 409), (409, 421, 422, 410), (410, 422, 423, 411), (411, 423, 424, 412), (412, 424, 425, 413), (413, 425, 426, 414), (414, 426, 427, 415), (415, 427, 428, 416), (416, 428, 429, 417), (417, 429, 430, 418), (418, 430, 431, 419), (419, 431, 420, 408), (420, 432, 433, 421), (421, 433, 434, 422), (422, 434, 435, 423), (423, 435, 436, 424), (424, 436, 437, 425), (425, 437, 438, 426), (426, 438, 439, 427), (427, 439, 440, 428), (428, 440, 441, 429), (429, 441, 442, 430), (430, 442, 443, 431), (431, 443, 432, 420), (432, 444, 445, 433), (433, 445, 446, 434), (434, 446, 447, 435), (435, 447, 448, 436), (436, 448, 449, 437), (437, 449, 450, 438), (438, 450, 451, 439), (439, 451, 452, 440), (440, 452, 453, 441), (441, 453, 454, 442), (442, 454, 455, 443), (443, 455, 444, 432), (444, 456, 457, 445), (445, 457, 458, 446), (446, 458, 459, 447), (447, 459, 460, 448), (448, 460, 461, 449), (449, 461, 462, 450), (450, 462, 463, 451), (451, 463, 464, 452), (452, 464, 465, 453), (453, 465, 466, 454), (454, 466, 467, 455), (455, 467, 456, 444), (456, 468, 469, 457), (457, 469, 470, 458), (458, 470, 471, 459), (459, 471, 472, 460), (460, 472, 473, 461), (461, 473, 474, 462), (462, 474, 475, 463), (463, 475, 476, 464), (464, 476, 477, 465), (465, 477, 478, 466), (466, 478, 479, 467), (467, 479, 468, 456), (468, 480, 481, 469), (469, 481, 482, 470), (470, 482, 483, 471), (471, 483, 484, 472), (472, 484, 485, 473), (473, 485, 486, 474), (474, 486, 487, 475), (475, 487, 488, 476), (476, 488, 489, 477), (477, 489, 490, 478), (478, 490, 491, 479), (479, 491, 480, 468), (480, 492, 493, 481), (481, 493, 494, 482), (482, 494, 495, 483), (483, 495, 496, 484), (484, 496, 497, 485), (485, 497, 498, 486), (486, 498, 499, 487), (487, 499, 500, 488), (488, 500, 501, 489), (489, 501, 502, 490), (490, 502, 503, 491), (491, 503, 492, 480), (492, 504, 505, 493), (493, 505, 506, 494), (494, 506, 507, 495), (495, 507, 508, 496), (496, 508, 509, 497), (497, 509, 510, 498), (498, 510, 511, 499), (499, 511, 512, 500), (500, 512, 513, 501), (501, 513, 514, 502), (502, 514, 515, 503), (503, 515, 504, 492), (504, 516, 517, 505), (505, 517, 518, 506), (506, 518, 519, 507), (507, 519, 520, 508), (508, 520, 521, 509), (509, 521, 522, 510), (510, 522, 523, 511), (511, 523, 524, 512), (512, 524, 525, 513), (513, 525, 526, 514), (514, 526, 527, 515), (515, 527, 516, 504), (516, 528, 529, 517), (517, 529, 530, 518), (518, 530, 531, 519), (519, 531, 532, 520), (520, 532, 533, 521), (521, 533, 534, 522), (522, 534, 535, 523), (523, 535, 536, 524), (524, 536, 537, 525), (525, 537, 538, 526), (526, 538, 539, 527), (527, 539, 528, 516), (528, 540, 541, 529), (529, 541, 542, 530), (530, 542, 543, 531), (531, 543, 544, 532), (532, 544, 545, 533), (533, 545, 546, 534), (534, 546, 547, 535), (535, 547, 548, 536), (536, 548, 549, 537), (537, 549, 550, 538), (538, 550, 551, 539), (539, 551, 540, 528), (540, 552, 553, 541), (541, 553, 554, 542), (542, 554, 555, 543), (543, 555, 556, 544), (544, 556, 557, 545), (545, 557, 558, 546), (546, 558, 559, 547), (547, 559, 560, 548), (548, 560, 561, 549), (549, 561, 562, 550), (550, 562, 563, 551), (551, 563, 552, 540), (552, 564, 565, 553), (553, 565, 566, 554), (554, 566, 567, 555), (555, 567, 568, 556), (556, 568, 569, 557), (557, 569, 570, 558), (558, 570, 571, 559), (559, 571, 572, 560), (560, 572, 573, 561), (561, 573, 574, 562), (562, 574, 575, 563), (563, 575, 564, 552), (564, 0, 1, 565), (565, 1, 2, 566), (566, 2, 3, 567), (567, 3, 4, 568), (568, 4, 5, 569), (569, 5, 6, 570), (570, 6, 7, 571), (571, 7, 8, 572), (572, 8, 9, 573), (573, 9, 10, 574), (574, 10, 11, 575), (575, 11, 0, 564)])
me_torus.materials.append(mat_material_003)
me_torus.use_remesh_preserve_volume = False
me_torus.use_remesh_preserve_attributes = False
me_torus.use_mirror_vertex_groups = False
me_torus.update()
me_cylinder_002 = bpy.data.meshes.new('Cylinder.002')
me_cylinder_002.from_pydata([(0.0, 1.0, -1.0), (0.0, 1.0, 1.0), (0.1951, 0.9808, -1.0), (0.1951, 0.9808, 1.0), (0.3827, 0.9239, -1.0), (0.3827, 0.9239, 1.0), (0.5556, 0.8315, -1.0), (0.5556, 0.8315, 1.0), (0.7071, 0.7071, -1.0), (0.7071, 0.7071, 1.0), (0.8315, 0.5556, -1.0), (0.8315, 0.5556, 1.0), (0.9239, 0.3827, -1.0), (0.9239, 0.3827, 1.0), (0.9808, 0.1951, -1.0), (0.9808, 0.1951, 1.0), (1.0, 7.55e-08, -1.0), (1.0, 7.55e-08, 1.0), (0.9808, -0.1951, -1.0), (0.9808, -0.1951, 1.0), (0.9239, -0.3827, -1.0), (0.9239, -0.3827, 1.0), (0.8315, -0.5556, -1.0), (0.8315, -0.5556, 1.0), (0.7071, -0.7071, -1.0), (0.7071, -0.7071, 1.0), (0.5556, -0.8315, -1.0), (0.5556, -0.8315, 1.0), (0.3827, -0.9239, -1.0), (0.3827, -0.9239, 1.0), (0.1951, -0.9808, -1.0), (0.1951, -0.9808, 1.0), (-3.258e-07, -1.0, -1.0), (-3.258e-07, -1.0, 1.0), (-0.1951, -0.9808, -1.0), (-0.1951, -0.9808, 1.0), (-0.3827, -0.9239, -1.0), (-0.3827, -0.9239, 1.0), (-0.5556, -0.8315, -1.0), (-0.5556, -0.8315, 1.0), (-0.7071, -0.7071, -1.0), (-0.7071, -0.7071, 1.0), (-0.8315, -0.5556, -1.0), (-0.8315, -0.5556, 1.0), (-0.9239, -0.3827, -1.0), (-0.9239, -0.3827, 1.0), (-0.9808, -0.1951, -1.0), (-0.9808, -0.1951, 1.0), (-1.0, 9.656e-07, -1.0), (-1.0, 9.656e-07, 1.0), (-0.9808, 0.1951, -1.0), (-0.9808, 0.1951, 1.0), (-0.9239, 0.3827, -1.0), (-0.9239, 0.3827, 1.0), (-0.8315, 0.5556, -1.0), (-0.8315, 0.5556, 1.0), (-0.7071, 0.7071, -1.0), (-0.7071, 0.7071, 1.0), (-0.5556, 0.8315, -1.0), (-0.5556, 0.8315, 1.0), (-0.3827, 0.9239, -1.0), (-0.3827, 0.9239, 1.0), (-0.1951, 0.9808, -1.0), (-0.1951, 0.9808, 1.0)], [], [(0, 1, 3, 2), (2, 3, 5, 4), (4, 5, 7, 6), (6, 7, 9, 8), (8, 9, 11, 10), (10, 11, 13, 12), (12, 13, 15, 14), (14, 15, 17, 16), (16, 17, 19, 18), (18, 19, 21, 20), (20, 21, 23, 22), (22, 23, 25, 24), (24, 25, 27, 26), (26, 27, 29, 28), (28, 29, 31, 30), (30, 31, 33, 32), (32, 33, 35, 34), (34, 35, 37, 36), (36, 37, 39, 38), (38, 39, 41, 40), (40, 41, 43, 42), (42, 43, 45, 44), (44, 45, 47, 46), (46, 47, 49, 48), (48, 49, 51, 50), (50, 51, 53, 52), (52, 53, 55, 54), (54, 55, 57, 56), (56, 57, 59, 58), (58, 59, 61, 60), (3, 1, 63, 61, 59, 57, 55, 53, 51, 49, 47, 45, 43, 41, 39, 37, 35, 33, 31, 29, 27, 25, 23, 21, 19, 17, 15, 13, 11, 9, 7, 5), (62, 63, 1, 0), (60, 61, 63, 62), (0, 2, 4, 6, 8, 10, 12, 14, 16, 18, 20, 22, 24, 26, 28, 30, 32, 34, 36, 38, 40, 42, 44, 46, 48, 50, 52, 54, 56, 58, 60, 62)])
me_cylinder_002.materials.append(mat_material_002)
me_cylinder_002.use_remesh_preserve_volume = False
me_cylinder_002.use_remesh_preserve_attributes = False
me_cylinder_002.use_mirror_vertex_groups = False
me_cylinder_002.update()
me_cube_015 = bpy.data.meshes.new('Cube.015')
me_cube_015.from_pydata([(-1.0, -1.0, -1.0), (-1.0, 1.0, -1.0), (1.0, 1.0, -1.0), (1.0, -1.0, -1.0), (-1.0, -1.0, 1.0), (-1.0, 1.0, 1.0), (1.0, 1.0, 1.0), (1.0, -1.0, 1.0)], [], [(4, 5, 1, 0), (5, 6, 2, 1), (6, 7, 3, 2), (7, 4, 0, 3), (0, 1, 2, 3), (7, 6, 5, 4)])
me_cube_015.use_remesh_preserve_volume = False
me_cube_015.use_remesh_preserve_attributes = False
me_cube_015.use_mirror_vertex_groups = False
me_cube_015.update()
me_cube_014 = bpy.data.meshes.new('Cube.014')
me_cube_014.from_pydata([(-1.0, -1.0, -1.0), (-1.0, 1.0, -1.0), (1.0, 1.0, -1.0), (1.0, -1.0, -1.0), (-1.0, -1.0, 1.0), (-1.0, 1.0, 1.0), (1.0, 1.0, 1.0), (1.0, -1.0, 1.0)], [], [(4, 5, 1, 0), (5, 6, 2, 1), (6, 7, 3, 2), (7, 4, 0, 3), (0, 1, 2, 3), (7, 6, 5, 4)])
me_cube_014.use_remesh_preserve_volume = False
me_cube_014.use_remesh_preserve_attributes = False
me_cube_014.use_mirror_vertex_groups = False
me_cube_014.update()
me_cube_013 = bpy.data.meshes.new('Cube.013')
me_cube_013.from_pydata([(-1.0, -1.0, -1.0), (-1.0, 1.0, -1.0), (1.0, 1.0, -1.0), (1.0, -1.0, -1.0), (-1.0, -1.0, 1.0), (-1.0, 1.0, 1.0), (1.0, 1.0, 1.0), (1.0, -1.0, 1.0)], [], [(4, 5, 1, 0), (5, 6, 2, 1), (6, 7, 3, 2), (7, 4, 0, 3), (0, 1, 2, 3), (7, 6, 5, 4)])
me_cube_013.use_remesh_preserve_volume = False
me_cube_013.use_remesh_preserve_attributes = False
me_cube_013.use_mirror_vertex_groups = False
me_cube_013.update()
me_cube_012 = bpy.data.meshes.new('Cube.012')
me_cube_012.from_pydata([(-1.0, -1.0, -1.0), (-1.0, 1.0, -1.0), (1.0, 1.0, -1.0), (1.0, -1.0, -1.0), (-1.0, -1.0, 1.0), (-1.0, 1.0, 1.0), (1.0, 1.0, 1.0), (1.0, -1.0, 1.0)], [], [(4, 5, 1, 0), (5, 6, 2, 1), (6, 7, 3, 2), (7, 4, 0, 3), (0, 1, 2, 3), (7, 6, 5, 4)])
me_cube_012.use_remesh_preserve_volume = False
me_cube_012.use_remesh_preserve_attributes = False
me_cube_012.use_mirror_vertex_groups = False
me_cube_012.update()
me_cube_011 = bpy.data.meshes.new('Cube.011')
me_cube_011.from_pydata([(-1.0, -1.0, -1.0), (-1.0, 1.0, -1.0), (1.0, 1.0, -1.0), (1.0, -1.0, -1.0), (-1.0, -1.0, 1.0), (-1.0, 1.0, 1.0), (1.0, 1.0, 1.0), (1.0, -1.0, 1.0)], [], [(4, 5, 1, 0), (5, 6, 2, 1), (6, 7, 3, 2), (7, 4, 0, 3), (0, 1, 2, 3), (7, 6, 5, 4)])
me_cube_011.use_remesh_preserve_volume = False
me_cube_011.use_remesh_preserve_attributes = False
me_cube_011.use_mirror_vertex_groups = False
me_cube_011.update()
me_cube_010 = bpy.data.meshes.new('Cube.010')
me_cube_010.from_pydata([(-1.0, -1.0, -1.0), (-1.0, 1.0, -1.0), (1.0, 1.0, -1.0), (1.0, -1.0, -1.0), (-1.0, -1.0, 1.0), (-1.0, 1.0, 1.0), (1.0, 1.0, 1.0), (1.0, -1.0, 1.0)], [], [(4, 5, 1, 0), (5, 6, 2, 1), (6, 7, 3, 2), (7, 4, 0, 3), (0, 1, 2, 3), (7, 6, 5, 4)])
me_cube_010.use_remesh_preserve_volume = False
me_cube_010.use_remesh_preserve_attributes = False
me_cube_010.use_mirror_vertex_groups = False
me_cube_010.update()
me_cube_009 = bpy.data.meshes.new('Cube.009')
me_cube_009.from_pydata([(-1.0, -1.0, -1.0), (-1.0, 1.0, -1.0), (1.0, 1.0, -1.0), (1.0, -1.0, -1.0), (-1.0, -1.0, 1.0), (-1.0, 1.0, 1.0), (1.0, 1.0, 1.0), (1.0, -1.0, 1.0)], [], [(4, 5, 1, 0), (5, 6, 2, 1), (6, 7, 3, 2), (7, 4, 0, 3), (0, 1, 2, 3), (7, 6, 5, 4)])
me_cube_009.use_remesh_preserve_volume = False
me_cube_009.use_remesh_preserve_attributes = False
me_cube_009.use_mirror_vertex_groups = False
me_cube_009.update()
me_cube_008 = bpy.data.meshes.new('Cube.008')
me_cube_008.from_pydata([(-1.0, -1.0, -1.0), (-1.0, 1.0, -1.0), (1.0, 1.0, -1.0), (1.0, -1.0, -1.0), (-1.0, -1.0, 1.0), (-1.0, 1.0, 1.0), (1.0, 1.0, 1.0), (1.0, -1.0, 1.0)], [], [(4, 5, 1, 0), (5, 6, 2, 1), (6, 7, 3, 2), (7, 4, 0, 3), (0, 1, 2, 3), (7, 6, 5, 4)])
me_cube_008.use_remesh_preserve_volume = False
me_cube_008.use_remesh_preserve_attributes = False
me_cube_008.use_mirror_vertex_groups = False
me_cube_008.update()
me_cube_007 = bpy.data.meshes.new('Cube.007')
me_cube_007.from_pydata([(-1.0, -1.0, -1.0), (-1.0, 1.0, -1.0), (1.0, 1.0, -1.0), (1.0, -1.0, -1.0), (-1.0, -1.0, 1.0), (-1.0, 1.0, 1.0), (1.0, 1.0, 1.0), (1.0, -1.0, 1.0)], [], [(4, 5, 1, 0), (5, 6, 2, 1), (6, 7, 3, 2), (7, 4, 0, 3), (0, 1, 2, 3), (7, 6, 5, 4)])
me_cube_007.use_remesh_preserve_volume = False
me_cube_007.use_remesh_preserve_attributes = False
me_cube_007.use_mirror_vertex_groups = False
me_cube_007.update()
me_cube_006 = bpy.data.meshes.new('Cube.006')
me_cube_006.from_pydata([(-1.0, -1.0, -1.0), (-1.0, 1.0, -1.0), (1.0, 1.0, -1.0), (1.0, -1.0, -1.0), (-1.0, -1.0, 1.0), (-1.0, 1.0, 1.0), (1.0, 1.0, 1.0), (1.0, -1.0, 1.0)], [], [(4, 5, 1, 0), (5, 6, 2, 1), (6, 7, 3, 2), (7, 4, 0, 3), (0, 1, 2, 3), (7, 6, 5, 4)])
me_cube_006.use_remesh_preserve_volume = False
me_cube_006.use_remesh_preserve_attributes = False
me_cube_006.use_mirror_vertex_groups = False
me_cube_006.update()
me_cube_005 = bpy.data.meshes.new('Cube.005')
me_cube_005.from_pydata([(-1.0, -1.0, -1.0), (-1.0, 1.0, -1.0), (1.0, 1.0, -1.0), (1.0, -1.0, -1.0), (-1.0, -1.0, 1.0), (-1.0, 1.0, 1.0), (1.0, 1.0, 1.0), (1.0, -1.0, 1.0)], [], [(4, 5, 1, 0), (5, 6, 2, 1), (6, 7, 3, 2), (7, 4, 0, 3), (0, 1, 2, 3), (7, 6, 5, 4)])
me_cube_005.use_remesh_preserve_volume = False
me_cube_005.use_remesh_preserve_attributes = False
me_cube_005.use_mirror_vertex_groups = False
me_cube_005.update()
me_cube_004 = bpy.data.meshes.new('Cube.004')
me_cube_004.from_pydata([(-1.0, -1.0, -1.0), (-1.0, 1.0, -1.0), (1.0, 1.0, -1.0), (1.0, -1.0, -1.0), (-1.0, -1.0, 1.0), (-1.0, 1.0, 1.0), (1.0, 1.0, 1.0), (1.0, -1.0, 1.0)], [], [(4, 5, 1, 0), (5, 6, 2, 1), (6, 7, 3, 2), (7, 4, 0, 3), (0, 1, 2, 3), (7, 6, 5, 4)])
me_cube_004.use_remesh_preserve_volume = False
me_cube_004.use_remesh_preserve_attributes = False
me_cube_004.use_mirror_vertex_groups = False
me_cube_004.update()
me_cube_003 = bpy.data.meshes.new('Cube.003')
me_cube_003.from_pydata([(-1.0, -1.0, -1.0), (-1.0, 1.0, -1.0), (1.0, 1.0, -1.0), (1.0, -1.0, -1.0), (-1.0, -1.0, 1.0), (-1.0, 1.0, 1.0), (1.0, 1.0, 1.0), (1.0, -1.0, 1.0)], [], [(4, 5, 1, 0), (5, 6, 2, 1), (6, 7, 3, 2), (7, 4, 0, 3), (0, 1, 2, 3), (7, 6, 5, 4)])
me_cube_003.use_remesh_preserve_volume = False
me_cube_003.use_remesh_preserve_attributes = False
me_cube_003.use_mirror_vertex_groups = False
me_cube_003.update()
me_cube_002 = bpy.data.meshes.new('Cube.002')
me_cube_002.from_pydata([(-1.0, -1.0, -1.0), (-1.0, 1.0, -1.0), (1.0, 1.0, -1.0), (1.0, -1.0, -1.0), (-1.0, -1.0, 1.0), (-1.0, 1.0, 1.0), (1.0, 1.0, 1.0), (1.0, -1.0, 1.0)], [], [(4, 5, 1, 0), (5, 6, 2, 1), (6, 7, 3, 2), (7, 4, 0, 3), (0, 1, 2, 3), (7, 6, 5, 4)])
me_cube_002.use_remesh_preserve_volume = False
me_cube_002.use_remesh_preserve_attributes = False
me_cube_002.use_mirror_vertex_groups = False
me_cube_002.update()
me_cube_001 = bpy.data.meshes.new('Cube.001')
me_cube_001.from_pydata([(-1.0, -1.0, -1.0), (-1.0, 1.0, -1.0), (1.0, 1.0, -1.0), (1.0, -1.0, -1.0), (-1.0, -1.0, 1.0), (-1.0, 1.0, 1.0), (1.0, 1.0, 1.0), (1.0, -1.0, 1.0)], [], [(4, 5, 1, 0), (5, 6, 2, 1), (6, 7, 3, 2), (7, 4, 0, 3), (0, 1, 2, 3), (7, 6, 5, 4)])
me_cube_001.use_remesh_preserve_volume = False
me_cube_001.use_remesh_preserve_attributes = False
me_cube_001.use_mirror_vertex_groups = False
me_cube_001.update()
me_cylinder_001 = bpy.data.meshes.new('Cylinder.001')
me_cylinder_001.from_pydata([(0.0, 1.0, -1.0), (2.22e-16, 1.0, 0.4118), (0.3827, 0.9239, -1.0), (0.3827, 0.9239, 0.4118), (0.7071, 0.7071, -1.0), (0.7071, 0.7071, 0.4118), (0.9239, 0.3827, -1.0), (0.9239, 0.3827, 0.4118), (1.0, -4.371e-08, -1.0), (1.0, 3.179e-08, 0.4118), (0.9239, -0.3827, -1.0), (0.9239, -0.3827, 0.4118), (0.7071, -0.7071, -1.0), (0.7071, -0.7071, 0.4118), (0.3827, -0.9239, -1.0), (0.3827, -0.9239, 0.4118), (1.51e-07, -1.0, -1.0), (1.51e-07, -1.0, 0.4118), (-0.3827, -0.9239, -1.0), (-0.3827, -0.9239, 0.4118), (-0.7071, -0.7071, -1.0), (-0.7071, -0.7071, 0.4118), (-0.9239, -0.3827, -1.0), (-0.9239, -0.3827, 0.4118), (-1.0, 1.192e-08, -1.0), (-1.0, 8.742e-08, 0.4118), (-0.9239, 0.3827, -1.0), (-0.9239, 0.3827, 0.4118), (-0.7071, 0.7071, -1.0), (-0.7071, 0.7071, 0.4118), (-0.3827, 0.9239, -1.0), (-0.3827, 0.9239, 0.4118), (9.551e-11, 0.8, 1.065), (0.3061, 0.7391, 1.065), (0.5657, 0.5657, 1.065), (0.7391, 0.3061, 1.065), (0.8, 3.661e-08, 1.065), (0.7391, -0.3061, 1.065), (0.5657, -0.5657, 1.065), (0.3061, -0.7391, 1.065), (1.209e-07, -0.8, 1.065), (-0.3061, -0.7391, 1.065), (-0.5657, -0.5657, 1.065), (-0.7391, -0.3061, 1.065), (-0.8, 8.111e-08, 1.065), (-0.7391, 0.3061, 1.065), (-0.5657, 0.5657, 1.065), (-0.3061, 0.7391, 1.065)], [], [(0, 1, 3, 2), (2, 3, 5, 4), (4, 5, 7, 6), (6, 7, 9, 8), (8, 9, 11, 10), (10, 11, 13, 12), (12, 13, 15, 14), (14, 15, 17, 16), (16, 17, 19, 18), (18, 19, 21, 20), (20, 21, 23, 22), (22, 23, 25, 24), (24, 25, 27, 26), (26, 27, 29, 28), (15, 13, 38, 39), (30, 31, 1, 0), (28, 29, 31, 30), (0, 2, 4, 6, 8, 10, 12, 14, 16, 18, 20, 22, 24, 26, 28, 30), (33, 32, 47, 46, 45, 44, 43, 42, 41, 40, 39, 38, 37, 36, 35, 34), (21, 19, 41, 42), (5, 3, 33, 34), (27, 25, 44, 45), (11, 9, 36, 37), (1, 31, 47, 32), (3, 1, 32, 33), (17, 15, 39, 40), (23, 21, 42, 43), (7, 5, 34, 35), (29, 27, 45, 46), (13, 11, 37, 38), (19, 17, 40, 41), (25, 23, 43, 44), (9, 7, 35, 36), (31, 29, 46, 47)])
me_cylinder_001.polygons.foreach_set('use_smooth', [True] * 34)
me_cylinder_001.materials.append(mat_material_001)
me_cylinder_001.use_remesh_preserve_volume = False
me_cylinder_001.use_remesh_preserve_attributes = False
me_cylinder_001.use_mirror_vertex_groups = False
me_cylinder_001.update()
me_cylinder = bpy.data.meshes.new('Cylinder')
me_cylinder.from_pydata([(1.714e-08, 0.63, -1.003), (0.0, 1.0, 1.0), (0.2411, 0.582, -1.003), (0.3827, 0.9239, 1.0), (0.4455, 0.4455, -1.003), (0.7071, 0.7071, 1.0), (0.582, 0.2411, -1.003), (0.9239, 0.3827, 1.0), (0.63, -2.378e-08, -1.003), (1.0, -4.371e-08, 1.0), (0.582, -0.2411, -1.003), (0.9239, -0.3827, 1.0), (0.4455, -0.4455, -1.003), (0.7071, -0.7071, 1.0), (0.2411, -0.582, -1.003), (0.3827, -0.9239, 1.0), (1.123e-07, -0.63, -1.003), (1.51e-07, -1.0, 1.0), (-0.2411, -0.582, -1.003), (-0.3827, -0.9239, 1.0), (-0.4455, -0.4455, -1.003), (-0.7071, -0.7071, 1.0), (-0.582, -0.2411, -1.003), (-0.9239, -0.3827, 1.0), (-0.63, 1.128e-08, -1.003), (-1.0, 1.192e-08, 1.0), (-0.582, 0.2411, -1.003), (-0.9239, 0.3827, 1.0), (-0.4455, 0.4455, -1.003), (-0.7071, 0.7071, 1.0), (-0.2411, 0.582, -1.003), (-0.3827, 0.9239, 1.0), (0.05211, 0.892, -1.042), (0.0579, 1.291, 0.9563), (0.4406, 1.215, 0.9563), (0.2932, 0.844, -1.042), (0.3895, 0.8042, -1.042), (0.5476, 1.171, 0.9563), (0.872, 0.9539, 0.9563), (0.5939, 0.6676, -1.042), (0.6676, 0.5939, -1.042), (0.9539, 0.872, 0.9563), (1.171, 0.5476, 0.9563), (0.8042, 0.3895, -1.042), (0.844, 0.2932, -1.042), (1.215, 0.4406, 0.9563), (1.291, 0.0579, 0.9563), (0.892, 0.05211, -1.042), (0.892, -0.05211, -1.042), (1.291, -0.0579, 0.9563), (1.215, -0.4406, 0.9563), (0.844, -0.2932, -1.042), (0.8042, -0.3895, -1.042), (1.171, -0.5476, 0.9563), (0.9539, -0.872, 0.9563), (0.6676, -0.5939, -1.042), (0.5939, -0.6676, -1.042), (0.872, -0.9539, 0.9563), (0.5476, -1.171, 0.9563), (0.3895, -0.8042, -1.042), (0.2932, -0.844, -1.042), (0.4406, -1.215, 0.9563), (0.0579, -1.291, 0.9563), (0.05211, -0.892, -1.042), (-0.05211, -0.892, -1.042), (-0.0579, -1.291, 0.9563), (-0.4406, -1.215, 0.9563), (-0.2932, -0.844, -1.042), (-0.3895, -0.8042, -1.042), (-0.5476, -1.171, 0.9563), (-0.872, -0.9539, 0.9563), (-0.5939, -0.6676, -1.042), (-0.6676, -0.5939, -1.042), (-0.9539, -0.872, 0.9563), (-1.171, -0.5476, 0.9563), (-0.8042, -0.3895, -1.042), (-0.844, -0.2932, -1.042), (-1.215, -0.4406, 0.9563), (-1.291, -0.0579, 0.9563), (-0.892, -0.05211, -1.042), (-0.892, 0.05211, -1.042), (-1.291, 0.0579, 0.9563), (-1.215, 0.4406, 0.9563), (-0.844, 0.2932, -1.042), (-0.8042, 0.3895, -1.042), (-1.171, 0.5476, 0.9563), (-0.9539, 0.872, 0.9563), (-0.6676, 0.5939, -1.042), (-0.2932, 0.844, -1.042), (-0.4406, 1.215, 0.9563), (-0.0579, 1.291, 0.9563), (-0.05211, 0.892, -1.042), (-0.5939, 0.6676, -1.042), (-0.872, 0.9539, 0.9563), (-0.5476, 1.171, 0.9563), (-0.3895, 0.8042, -1.042)], [], [(32, 33, 34, 35), (1, 33, 32, 0), (3, 34, 33, 1), (2, 35, 34, 3), (0, 32, 35, 2), (36, 37, 38, 39), (3, 37, 36, 2), (5, 38, 37, 3), (4, 39, 38, 5), (2, 36, 39, 4), (40, 41, 42, 43), (5, 41, 40, 4), (7, 42, 41, 5), (6, 43, 42, 7), (4, 40, 43, 6), (44, 45, 46, 47), (7, 45, 44, 6), (9, 46, 45, 7), (8, 47, 46, 9), (6, 44, 47, 8), (48, 49, 50, 51), (9, 49, 48, 8), (11, 50, 49, 9), (10, 51, 50, 11), (8, 48, 51, 10), (52, 53, 54, 55), (11, 53, 52, 10), (13, 54, 53, 11), (12, 55, 54, 13), (10, 52, 55, 12), (56, 57, 58, 59), (13, 57, 56, 12), (15, 58, 57, 13), (14, 59, 58, 15), (12, 56, 59, 14), (60, 61, 62, 63), (15, 61, 60, 14), (17, 62, 61, 15), (16, 63, 62, 17), (14, 60, 63, 16), (64, 65, 66, 67), (17, 65, 64, 16), (19, 66, 65, 17), (18, 67, 66, 19), (16, 64, 67, 18), (68, 69, 70, 71), (19, 69, 68, 18), (21, 70, 69, 19), (20, 71, 70, 21), (18, 68, 71, 20), (72, 73, 74, 75), (21, 73, 72, 20), (23, 74, 73, 21), (22, 75, 74, 23), (20, 72, 75, 22), (76, 77, 78, 79), (23, 77, 76, 22), (25, 78, 77, 23), (24, 79, 78, 25), (22, 76, 79, 24), (80, 81, 82, 83), (25, 81, 80, 24), (27, 82, 81, 25), (26, 83, 82, 27), (24, 80, 83, 26), (84, 85, 86, 87), (27, 85, 84, 26), (29, 86, 85, 27), (28, 87, 86, 29), (26, 84, 87, 28), (88, 89, 90, 91), (31, 89, 88, 30), (1, 90, 89, 31), (0, 91, 90, 1), (30, 88, 91, 0), (92, 93, 94, 95), (29, 93, 92, 28), (31, 94, 93, 29), (30, 95, 94, 31), (28, 92, 95, 30)])
me_cylinder.materials.append(mat_material_002)
me_cylinder.use_remesh_preserve_volume = False
me_cylinder.use_remesh_preserve_attributes = False
me_cylinder.use_mirror_vertex_groups = False
me_cylinder.update()

# ---- objects
ob_cylinder_004 = bpy.data.objects.new('Cylinder.004', me_cylinder_004)
ob_cylinder_003 = bpy.data.objects.new('Cylinder.003', me_cylinder_003)
ob_torus_001 = bpy.data.objects.new('Torus.001', me_torus_001)
ob_torus = bpy.data.objects.new('Torus', me_torus)
ob_cylinder_002 = bpy.data.objects.new('Cylinder.002', me_cylinder_002)
ob_cube_014 = bpy.data.objects.new('Cube.014', me_cube_015)
ob_cube_013 = bpy.data.objects.new('Cube.013', me_cube_014)
ob_cube_012 = bpy.data.objects.new('Cube.012', me_cube_013)
ob_cube_011 = bpy.data.objects.new('Cube.011', me_cube_012)
ob_cube_010 = bpy.data.objects.new('Cube.010', me_cube_011)
ob_cube_009 = bpy.data.objects.new('Cube.009', me_cube_010)
ob_cube_008 = bpy.data.objects.new('Cube.008', me_cube_009)
ob_cube_007 = bpy.data.objects.new('Cube.007', me_cube_008)
ob_cube_006 = bpy.data.objects.new('Cube.006', me_cube_007)
ob_cube_005 = bpy.data.objects.new('Cube.005', me_cube_006)
ob_cube_004 = bpy.data.objects.new('Cube.004', me_cube_005)
ob_cube_003 = bpy.data.objects.new('Cube.003', me_cube_004)
ob_cube_002 = bpy.data.objects.new('Cube.002', me_cube_003)
ob_cube_001 = bpy.data.objects.new('Cube.001', me_cube_002)
ob_cube = bpy.data.objects.new('Cube', me_cube_001)
ob_cylinder_001 = bpy.data.objects.new('Cylinder.001', me_cylinder_001)
ob_cylinder = bpy.data.objects.new('Cylinder', me_cylinder)
ob_sun = bpy.data.objects.new('Sun', light_sun)
ob_lamp = bpy.data.objects.new('Lamp', light_lamp)
ob_camera = bpy.data.objects.new('Camera', cam_camera)

# ---- transforms, parenting, visibility, modifiers, constraints
ob_cylinder_004.location = (0.0, -2.1, 0.0)
ob_cylinder_004.rotation_euler = (1.571, 2.22e-16, -3.142)
ob_cylinder_004.lineart.crease_threshold = 0.0
ob_cylinder_003.location = (0.0, -1.6, 0.0)
ob_cylinder_003.rotation_euler = (1.571, 2.22e-16, -3.142)
ob_cylinder_003.scale = (1.01, 1.01, 1.01)
ob_cylinder_003.lineart.crease_threshold = 0.0
ob_torus_001.location = (-1.0, 0.9, 0.0)
ob_torus_001.lineart.crease_threshold = 0.0
ob_torus.location = (1.0, 0.9, 0.0)
ob_torus.lineart.crease_threshold = 0.0
ob_cylinder_002.location = (0.0, 1.5, 0.0)
ob_cylinder_002.rotation_euler = (1.571, 2.22e-16, 2.22e-16)
ob_cylinder_002.scale = (1.0, 1.0, 0.2)
ob_cylinder_002.lineart.crease_threshold = 0.0
ob_cube_014.location = (6.981e-08, -0.2, -4.031e-08)
ob_cube_014.rotation_euler = (1.344e-07, 1.047, 2.327e-07)
ob_cube_014.scale = (0.72, 0.072, 0.72)
ob_cube_014.lineart.crease_threshold = 0.0
ob_cube_013.location = (3.491e-08, 0.1, -2.015e-08)
ob_cube_013.rotation_euler = (1.344e-07, 1.047, 2.327e-07)
ob_cube_013.scale = (0.72, 0.072, 0.72)
ob_cube_013.lineart.crease_threshold = 0.0
ob_cube_012.location = (-4.093e-15, 0.4, 1.097e-15)
ob_cube_012.rotation_euler = (1.344e-07, 1.047, 2.327e-07)
ob_cube_012.scale = (0.72, 0.072, 0.72)
ob_cube_012.lineart.crease_threshold = 0.0
ob_cube_011.location = (-3.491e-08, 0.7, 2.015e-08)
ob_cube_011.rotation_euler = (1.344e-07, 1.047, 2.327e-07)
ob_cube_011.scale = (0.72, 0.072, 0.72)
ob_cube_011.lineart.crease_threshold = 0.0
ob_cube_010.location = (-6.981e-08, 1.0, 4.031e-08)
ob_cube_010.rotation_euler = (1.344e-07, 1.047, 2.327e-07)
ob_cube_010.scale = (0.72, 0.072, 0.72)
ob_cube_010.lineart.crease_threshold = 0.0
ob_cube_009.location = (-4.031e-08, 1.0, 1.08e-08)
ob_cube_009.rotation_euler = (2.079e-08, 0.5236, 7.757e-08)
ob_cube_009.scale = (0.72, 0.072, 0.72)
ob_cube_009.lineart.crease_threshold = 0.0
ob_cube_008.location = (-2.015e-08, 0.7, 5.4e-09)
ob_cube_008.rotation_euler = (2.079e-08, 0.5236, 7.757e-08)
ob_cube_008.scale = (0.72, 0.072, 0.72)
ob_cube_008.lineart.crease_threshold = 0.0
ob_cube_007.location = (0.0, 0.4, 0.0)
ob_cube_007.rotation_euler = (2.079e-08, 0.5236, 7.757e-08)
ob_cube_007.scale = (0.72, 0.072, 0.72)
ob_cube_007.lineart.crease_threshold = 0.0
ob_cube_006.location = (2.015e-08, 0.1, -5.4e-09)
ob_cube_006.rotation_euler = (2.079e-08, 0.5236, 7.757e-08)
ob_cube_006.scale = (0.72, 0.072, 0.72)
ob_cube_006.lineart.crease_threshold = 0.0
ob_cube_005.location = (4.031e-08, -0.2, -1.08e-08)
ob_cube_005.rotation_euler = (2.079e-08, 0.5236, 7.757e-08)
ob_cube_005.scale = (0.72, 0.072, 0.72)
ob_cube_005.lineart.crease_threshold = 0.0
ob_cube_004.location = (0.0, -0.2, 0.0)
ob_cube_004.scale = (0.72, 0.072, 0.72)
ob_cube_004.lineart.crease_threshold = 0.0
ob_cube_003.location = (0.0, 0.1, 0.0)
ob_cube_003.scale = (0.72, 0.072, 0.72)
ob_cube_003.lineart.crease_threshold = 0.0
ob_cube_002.location = (0.0, 0.4, 0.0)
ob_cube_002.scale = (0.72, 0.072, 0.72)
ob_cube_002.lineart.crease_threshold = 0.0
ob_cube_001.location = (0.0, 0.7, 0.0)
ob_cube_001.scale = (0.72, 0.072, 0.72)
ob_cube_001.lineart.crease_threshold = 0.0
ob_cube.location = (0.0, 1.0, 0.0)
ob_cube.scale = (0.72, 0.072, 0.72)
ob_cube.lineart.crease_threshold = 0.0
ob_cylinder_001.location = (0.0, 0.0, 0.0)
ob_cylinder_001.rotation_euler = (1.571, 2.22e-16, 2.22e-16)
ob_cylinder_001.scale = (0.9, 0.9, 1.53)
ob_cylinder_001.lineart.crease_threshold = 0.0
ob_cylinder.location = (0.0, -2.0, 0.0)
ob_cylinder.rotation_euler = (1.571, 2.22e-16, -3.142)
ob_cylinder.lineart.crease_threshold = 0.0
ob_sun.location = (0.7973, 7.599, 4.7)
ob_sun.rotation_euler = (-0.4189, -0.1396, 0.2094)
ob_sun.lineart.crease_threshold = 0.0
ob_lamp.location = (-0.1445, -4.29, 1.311)
ob_lamp.rotation_euler = (0.6503, 0.05522, 1.866)
ob_lamp.lock_rotations_4d = False
ob_lamp.empty_display_type = 'ARROWS'
ob_lamp.color = (0.0, 0.0, 0.0, 0.0)
ob_lamp.lineart.crease_threshold = 0.0
ob_camera.location = (-10.0, -10.0, 8.2)
ob_camera.rotation_euler = (1.047, 0.0, -0.7854)
ob_camera.lock_rotations_4d = False
ob_camera.empty_display_type = 'ARROWS'
ob_camera.color = (0.0, 0.0, 0.0, 0.0)
ob_camera.display_type = 'WIRE'
ob_camera.lineart.crease_threshold = 0.0

# ---- collection membership
col_collection_1.objects.link(ob_cylinder_004)
col_collection_1.objects.link(ob_cylinder_003)
col_collection_1.objects.link(ob_torus_001)
col_collection_1.objects.link(ob_torus)
col_collection_1.objects.link(ob_cylinder_002)
col_collection_1.objects.link(ob_cube_014)
col_collection_1.objects.link(ob_cube_013)
col_collection_1.objects.link(ob_cube_012)
col_collection_1.objects.link(ob_cube_011)
col_collection_1.objects.link(ob_cube_010)
col_collection_1.objects.link(ob_cube_009)
col_collection_1.objects.link(ob_cube_008)
col_collection_1.objects.link(ob_cube_007)
col_collection_1.objects.link(ob_cube_006)
col_collection_1.objects.link(ob_cube_005)
col_collection_1.objects.link(ob_cube_004)
col_collection_1.objects.link(ob_cube_003)
col_collection_1.objects.link(ob_cube_002)
col_collection_1.objects.link(ob_cube_001)
col_collection_1.objects.link(ob_cube)
col_collection_1.objects.link(ob_cylinder_001)
col_collection_1.objects.link(ob_cylinder)
col_collection_1.objects.link(ob_sun)
col_collection_1.objects.link(ob_lamp)
col_collection_1.objects.link(ob_camera)

# ---- scene / render settings (as saved in the file)
scene.camera = ob_camera
scene.frame_start = 1; scene.frame_end = 250; scene.frame_set(1)
scene.render.engine = 'BLENDER_EEVEE_NEXT'
scene.render.image_settings.compression = 90
scene.render.resolution_x = 1600
scene.render.resolution_y = 1600
scene.render.resolution_percentage = 50
scene.render.dither_intensity = 0.0
scene.render.film_transparent = True
scene.render.bake_margin = 2
scene.render.bake_bias = 0.0
scene.cycles.use_denoising = False
scene.cycles.samples = 10
scene.cycles.sampling_pattern = 'TABULATED_SOBOL'
scene.cycles.light_sampling_threshold = 0.0
scene.cycles.use_adaptive_sampling = False
scene.cycles.use_light_tree = False
scene.cycles.blur_glossy = 0.0
scene.cycles.volume_bounces = 1
scene.cycles.pixel_filter_type = 'GAUSSIAN'
scene.cycles.sample_clamp_indirect = 0.0
scene.view_settings.view_transform = 'Standard'
bpy.context.view_layer.update()
